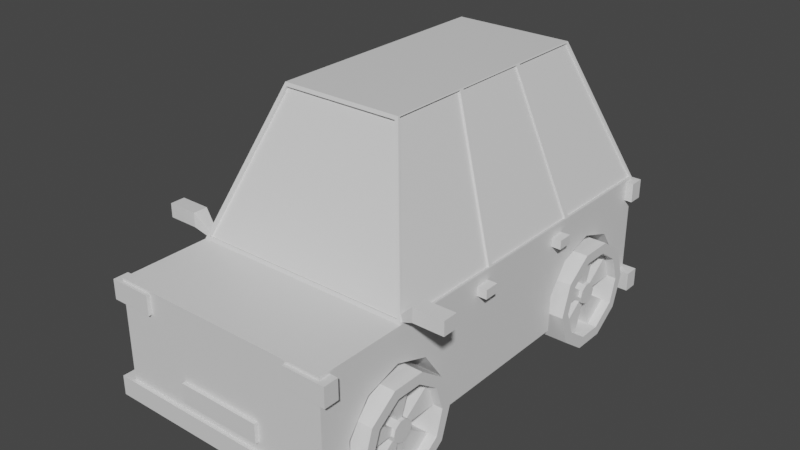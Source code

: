 # Source: car_3.blend  (saved by Blender 3.4.6; exported with 4.5.12 LTS)
import bpy
from mathutils import Matrix  # noqa: F401  (used for matrix-valued properties, if any)

bpy.ops.wm.read_factory_settings(use_empty=True)
scene = bpy.context.scene
scene.name = 'Scene'

# ---- collections
col_car_station_wagon_3 = bpy.data.collections.new('car_station_wagon_3'); scene.collection.children.link(col_car_station_wagon_3)

# ---- materials (node trees are filled in below, after node groups)
mat_material_002 = bpy.data.materials.new('Material.002')
mat_material_002.alpha_threshold = 0.0
mat_material_002.line_color = (0.0, 0.0, 0.0, 1.0)

# ---- material node trees
mat_material_002.use_nodes = True; mat_material_002.node_tree.nodes.clear()
_N = mat_material_002.node_tree.nodes; _L = mat_material_002.node_tree.links
n0 = _N.new('ShaderNodeOutputMaterial'); n0.name = 'Material Output'; n0.location = (300, 300)
n1 = _N.new('ShaderNodeBsdfPrincipled'); n1.name = 'Principled BSDF'; n1.location = (10, 300)
n1.distribution = 'GGX'
n1.subsurface_method = 'RANDOM_WALK_SKIN'
n1.inputs[2].default_value = 0.4
n1.inputs[3].default_value = 1.45
n1.inputs[27].default_value = (0.0, 0.0, 0.0, 1.0)
n1.inputs[28].default_value = 1.0
_L.new(n1.outputs[0], n0.inputs[0])
n0.is_active_output = True

# ---- world
world_world = bpy.data.worlds.new('World'); scene.world = world_world
world_world.use_nodes = True; world_world.node_tree.nodes.clear()
_N = world_world.node_tree.nodes; _L = world_world.node_tree.links
n0 = _N.new('ShaderNodeOutputWorld'); n0.name = 'World Output'; n0.location = (300, 300)
n1 = _N.new('ShaderNodeBackground'); n1.name = 'Background'; n1.location = (10, 300)
n1.inputs[0].default_value = (0.05088, 0.05088, 0.05088, 1.0)
_L.new(n1.outputs[0], n0.inputs[0])
n0.is_active_output = True
world_world.color = (0.05088, 0.05088, 0.05088)
world_world.use_sun_shadow = False
world_world.sun_shadow_jitter_overblur = 0.0

# ---- meshes
me_cube_004 = bpy.data.meshes.new('Cube.004')
me_cube_004.from_pydata([(0.4183, -0.3575, 0.3233), (1.0, 1.0, 1.0), (1.0, 1.0, 0.0), (1.0, -1.0, 1.0), (1.0, -1.0, 0.0), (0.9591, 0.9945, 1.029), (0.9588, -0.5905, 1.029), (0.4183, -0.8683, 0.007424), (0.5516, 0.7445, 2.256), (0.4183, -0.866, 0.3378), (0.527, -0.3426, 2.238), (0.4183, -0.7669, 0.6024), (0.4183, -0.6091, 0.7), (0.4183, -0.4527, 0.5934), (0.4183, 0.8927, 0.3233), (0.4183, 0.3819, 0.007424), (0.4183, 0.3843, 0.3378), (0.4183, 0.4833, 0.6024), (0.4183, 0.6412, 0.7), (0.4183, 0.7976, 0.5934), (0.4183, -0.3598, 0.0), (0.4183, 0.3845, 0.0), (1.0, -0.8657, 0.0), (1.0, -0.3598, 0.0), (0.4183, 0.8904, 0.0), (1.0, 0.8904, 0.0), (1.0, 0.3845, 0.0), (0.4183, -0.8657, 0.0), (1.0, -0.866, 0.3378), (1.0, -0.6091, 0.7), (1.0, -0.7669, 0.6024), (1.0, 0.8927, 0.3233), (1.0, -0.8683, 0.007424), (1.0, -0.4527, 0.5934), (1.0, 0.3819, 0.007424), (1.0, -0.3575, 0.3233), (1.0, 0.3843, 0.3378), (1.0, 0.6412, 0.7), (1.0, 0.4833, 0.6024), (1.0, 0.7976, 0.5934), (0.0, 1.0, 1.0), (0.0, -1.0, 1.0), (0.0, -1.0, 0.0), (0.0, -0.5905, 1.029), (0.0, 0.9945, 1.029), (0.0, 0.7598, 2.239), (0.0, -0.3426, 2.238), (0.0, 1.0, 0.0), (1.113, -1.016, 0.09339), (1.113, -1.016, -0.08088), (0.0, -1.016, 0.09339), (0.0, -1.016, -0.08088), (0.3801, -1.016, 0.3517), (0.3801, -1.016, 0.1774), (0.0, -1.016, 0.3517), (0.0, -1.016, 0.1774), (1.07, -1.016, 0.9781), (1.07, -1.016, 0.8038), (0.6901, -1.016, 0.9781), (0.6901, -1.016, 0.8038), (1.383, -0.5988, 1.193), (1.383, -0.5988, 1.068), (1.109, -0.5988, 1.193), (1.109, -0.5988, 1.068), (1.085, -0.1454, 0.9059), (1.085, -0.1454, 0.8237), (0.9058, -0.1454, 0.9059), (0.9058, -0.1454, 0.8237), (1.113, -0.9495, 0.09339), (1.113, -0.9495, -0.08088), (0.0, -0.9495, 0.09339), (0.0, -0.9495, -0.08088), (0.3801, -0.9495, 0.3517), (0.3801, -0.9495, 0.1774), (0.0, -0.9495, 0.3517), (0.0, -0.9495, 0.1774), (1.07, -0.9495, 0.9781), (1.07, -0.9495, 0.8038), (0.6901, -0.9495, 0.9781), (0.6901, -0.9495, 0.8038), (1.368, -0.5321, 1.178), (1.368, -0.5321, 1.083), (1.124, -0.5321, 1.178), (1.124, -0.5321, 1.083), (1.085, -0.07865, 0.9059), (1.085, -0.07865, 0.8237), (0.9058, -0.07865, 0.9059), (0.9058, -0.07865, 0.8237), (0.9604, -1.016, 0.9781), (0.9604, -1.016, 0.8038), (0.9604, -0.9495, 0.9781), (0.9604, -0.9495, 0.8038), (1.383, -0.5321, 1.193), (1.383, -0.5321, 1.068), (1.109, -0.5321, 1.193), (1.109, -0.5321, 1.068), (1.368, -0.5587, 1.178), (1.368, -0.5587, 1.083), (1.124, -0.5587, 1.178), (1.124, -0.5587, 1.083), (0.9718, -0.5808, 0.9998), (0.9718, -0.5808, 1.057), (0.9718, -0.5502, 0.9998), (0.9718, -0.5502, 1.057), (1.113, 0.9542, 0.09339), (1.113, 0.9542, -0.08088), (0.0, 0.9542, 0.09339), (0.0, 0.9542, -0.08088), (0.3801, 0.9542, 0.3517), (0.3801, 0.9542, 0.1774), (0.0, 0.9542, 0.3517), (0.0, 0.9542, 0.1774), (1.07, 0.9542, 0.9781), (1.07, 0.9542, 0.8038), (0.6901, 0.9542, 0.9781), (0.6901, 0.9542, 0.8038), (1.113, 1.021, 0.09339), (1.113, 1.021, -0.08088), (0.0, 1.021, 0.09339), (0.0, 1.021, -0.08088), (0.3801, 1.021, 0.3517), (0.3801, 1.021, 0.1774), (0.0, 1.021, 0.3517), (0.0, 1.021, 0.1774), (1.07, 1.021, 0.9781), (1.07, 1.021, 0.8038), (0.6901, 1.021, 0.9781), (0.6901, 1.021, 0.8038), (0.9604, 0.9542, 0.9781), (0.9604, 0.9542, 0.8038), (0.9604, 1.021, 0.9781), (0.9604, 1.021, 0.8038), (0.7193, -0.3747, 0.1484), (1.113, -0.4204, 0.1522), (0.7193, -0.421, -0.1363), (1.113, -0.4526, -0.06791), (0.7193, -0.5421, -0.3122), (1.113, -0.5603, -0.2207), (0.7193, -0.6917, -0.3122), (1.113, -0.6678, -0.2207), (0.7193, -0.8128, -0.1363), (1.113, -0.7708, -0.07736), (0.7193, -0.859, 0.1484), (1.113, -0.8124, 0.1484), (0.7193, -0.8128, 0.433), (1.113, -0.7727, 0.3779), (0.7193, -0.6917, 0.609), (1.113, -0.6725, 0.5193), (0.7193, -0.5421, 0.609), (1.113, -0.5574, 0.5193), (0.7193, -0.421, 0.433), (1.113, -0.4583, 0.3798), (1.113, -0.421, -0.1363), (1.113, -0.3747, 0.1484), (1.113, -0.5421, -0.3122), (1.113, -0.6917, -0.3122), (1.113, -0.8128, -0.1363), (1.113, -0.859, 0.1484), (1.113, -0.8128, 0.433), (1.113, -0.6917, 0.609), (1.113, -0.5421, 0.609), (1.113, -0.421, 0.433), (1.028, -0.5736, 0.09948), (1.028, -0.5664, 0.1542), (1.028, -0.6038, 0.05733), (1.028, -0.6271, 0.06068), (1.028, -0.6564, 0.09367), (1.028, -0.6652, 0.1505), (1.028, -0.6556, 0.2109), (1.028, -0.6291, 0.2481), (1.028, -0.6032, 0.2481), (1.028, -0.5765, 0.2078), (1.028, -0.4526, -0.06791), (1.028, -0.4204, 0.1522), (1.028, -0.5603, -0.2207), (1.028, -0.6678, -0.2207), (1.028, -0.7708, -0.07736), (1.028, -0.8124, 0.1484), (1.028, -0.7727, 0.3779), (1.028, -0.6725, 0.5193), (1.028, -0.5574, 0.5193), (1.028, -0.4583, 0.3798), (1.057, -0.5736, 0.09948), (1.057, -0.5664, 0.1542), (1.057, -0.6038, 0.05733), (1.057, -0.6271, 0.06068), (1.057, -0.6564, 0.09367), (1.057, -0.6652, 0.1505), (1.057, -0.6556, 0.2109), (1.057, -0.6291, 0.2481), (1.057, -0.6032, 0.2481), (1.057, -0.5765, 0.2078), (0.8682, -0.4526, -0.06791), (0.8682, -0.4204, 0.1522), (0.8682, -0.6678, -0.2207), (0.8682, -0.5603, -0.2207), (0.8682, -0.8124, 0.1484), (0.8682, -0.7708, -0.07736), (0.8682, -0.6725, 0.5193), (0.8682, -0.7727, 0.3779), (0.8682, -0.4583, 0.3798), (0.8682, -0.5574, 0.5193), (0.8682, -0.5736, 0.09948), (0.8682, -0.5664, 0.1542), (0.8682, -0.6271, 0.06068), (0.8682, -0.6038, 0.05733), (0.8682, -0.6652, 0.1505), (0.8682, -0.6564, 0.09367), (0.8682, -0.6291, 0.2481), (0.8682, -0.6556, 0.2109), (0.8682, -0.5765, 0.2078), (0.8682, -0.6032, 0.2481), (0.7193, 0.881, 0.1484), (1.113, 0.8353, 0.1522), (0.7193, 0.8348, -0.1363), (1.113, 0.8032, -0.06791), (0.7193, 0.7137, -0.3122), (1.113, 0.6955, -0.2207), (0.7193, 0.564, -0.3122), (1.113, 0.5879, -0.2207), (0.7193, 0.4429, -0.1363), (1.113, 0.4849, -0.07736), (0.7193, 0.3967, 0.1484), (1.113, 0.4433, 0.1484), (0.7193, 0.4429, 0.433), (1.113, 0.4831, 0.3779), (0.7193, 0.564, 0.609), (1.113, 0.5832, 0.5193), (0.7193, 0.7137, 0.609), (1.113, 0.6983, 0.5193), (0.7193, 0.8348, 0.433), (1.113, 0.7975, 0.3798), (1.113, 0.8348, -0.1363), (1.113, 0.881, 0.1484), (1.113, 0.7137, -0.3122), (1.113, 0.564, -0.3122), (1.113, 0.4429, -0.1363), (1.113, 0.3967, 0.1484), (1.113, 0.4429, 0.433), (1.113, 0.564, 0.609), (1.113, 0.7137, 0.609), (1.113, 0.8348, 0.433), (1.028, 0.6821, 0.09948), (1.028, 0.6894, 0.1542), (1.028, 0.6519, 0.05733), (1.028, 0.6286, 0.06068), (1.028, 0.5994, 0.09367), (1.028, 0.5906, 0.1505), (1.028, 0.6001, 0.2109), (1.028, 0.6266, 0.2481), (1.028, 0.6525, 0.2481), (1.028, 0.6792, 0.2078), (1.028, 0.8032, -0.06791), (1.028, 0.8353, 0.1522), (1.028, 0.6955, -0.2207), (1.028, 0.5879, -0.2207), (1.028, 0.4849, -0.07736), (1.028, 0.4433, 0.1484), (1.028, 0.4831, 0.3779), (1.028, 0.5832, 0.5193), (1.028, 0.6983, 0.5193), (1.028, 0.7975, 0.3798), (1.057, 0.6821, 0.09948), (1.057, 0.6894, 0.1542), (1.057, 0.6519, 0.05733), (1.057, 0.6286, 0.06068), (1.057, 0.5994, 0.09367), (1.057, 0.5906, 0.1505), (1.057, 0.6001, 0.2109), (1.057, 0.6266, 0.2481), (1.057, 0.6525, 0.2481), (1.057, 0.6792, 0.2078), (0.8682, 0.8032, -0.06791), (0.8682, 0.8353, 0.1522), (0.8682, 0.5879, -0.2207), (0.8682, 0.6955, -0.2207), (0.8682, 0.4433, 0.1484), (0.8682, 0.4849, -0.07736), (0.8682, 0.5832, 0.5193), (0.8682, 0.4831, 0.3779), (0.8682, 0.7975, 0.3798), (0.8682, 0.6983, 0.5193), (0.8682, 0.6821, 0.09948), (0.8682, 0.6894, 0.1542), (0.8682, 0.6286, 0.06068), (0.8682, 0.6519, 0.05733), (0.8682, 0.5906, 0.1505), (0.8682, 0.5994, 0.09367), (0.8682, 0.6266, 0.2481), (0.8682, 0.6001, 0.2109), (0.8682, 0.6792, 0.2078), (0.8682, 0.6525, 0.2481), (1.0, 0.3768, 1.0), (0.0, 0.3906, 2.267), (0.0, 0.02694, 2.267), (0.5512, 0.3808, 2.257), (0.551, 0.01661, 2.258), (1.0, 0.4679, 1.0), (1.0, -0.06424, 1.0), (1.085, 0.3634, 0.9059), (1.085, 0.3634, 0.8237), (0.9058, 0.3634, 0.9059), (0.9058, 0.3634, 0.8237), (1.085, 0.4302, 0.9059), (1.085, 0.4302, 0.8237), (0.9058, 0.4302, 0.9059), (0.9058, 0.4302, 0.8237), (-0.4183, -0.3575, 0.3233), (-1.0, 1.0, 1.0), (-1.0, 1.0, 0.0), (-1.0, -1.0, 1.0), (-1.0, -1.0, 0.0), (-0.9591, 0.9945, 1.029), (-0.9588, -0.5905, 1.029), (-0.4183, -0.8683, 0.007424), (-0.5526, 0.7422, 2.253), (-0.4183, -0.866, 0.3378), (-0.527, -0.3426, 2.238), (-0.4183, -0.7669, 0.6024), (-0.4183, -0.6091, 0.7), (-0.4183, -0.4527, 0.5934), (-0.4183, 0.8927, 0.3233), (-0.4183, 0.3819, 0.007424), (-0.4183, 0.3843, 0.3378), (-0.4183, 0.4833, 0.6024), (-0.4183, 0.6412, 0.7), (-0.4183, 0.7976, 0.5934), (-0.4183, -0.3598, 0.0), (-0.4183, 0.3845, 0.0), (-1.0, -0.8657, 0.0), (-1.0, -0.3598, 0.0), (-0.4183, 0.8904, 0.0), (-1.0, 0.8904, 0.0), (-1.0, 0.3845, 0.0), (-0.4183, -0.8657, 0.0), (-1.0, -0.866, 0.3378), (-1.0, -0.6091, 0.7), (-1.0, -0.7669, 0.6024), (-1.0, 0.8927, 0.3233), (-1.0, -0.8683, 0.007424), (-1.0, -0.4527, 0.5934), (-1.0, 0.3819, 0.007424), (-1.0, -0.3575, 0.3233), (-1.0, 0.3843, 0.3378), (-1.0, 0.6412, 0.7), (-1.0, 0.4833, 0.6024), (-1.0, 0.7976, 0.5934), (-1.113, -1.016, 0.09339), (-1.113, -1.016, -0.08088), (-0.3801, -1.016, 0.3517), (-0.3801, -1.016, 0.1774), (-1.07, -1.016, 0.9781), (-1.07, -1.016, 0.8038), (-0.6901, -1.016, 0.9781), (-0.6901, -1.016, 0.8038), (-1.383, -0.5988, 1.193), (-1.383, -0.5988, 1.068), (-1.109, -0.5988, 1.193), (-1.109, -0.5988, 1.068), (-1.085, -0.1454, 0.9059), (-1.085, -0.1454, 0.8237), (-0.9058, -0.1454, 0.9059), (-0.9058, -0.1454, 0.8237), (-1.113, -0.9495, 0.09339), (-1.113, -0.9495, -0.08088), (-0.3801, -0.9495, 0.3517), (-0.3801, -0.9495, 0.1774), (-1.07, -0.9495, 0.9781), (-1.07, -0.9495, 0.8038), (-0.6901, -0.9495, 0.9781), (-0.6901, -0.9495, 0.8038), (-1.368, -0.5321, 1.178), (-1.368, -0.5321, 1.083), (-1.124, -0.5321, 1.178), (-1.124, -0.5321, 1.083), (-1.085, -0.07865, 0.9059), (-1.085, -0.07865, 0.8237), (-0.9058, -0.07865, 0.9059), (-0.9058, -0.07865, 0.8237), (-0.9604, -1.016, 0.9781), (-0.9604, -1.016, 0.8038), (-0.9604, -0.9495, 0.9781), (-0.9604, -0.9495, 0.8038), (-1.383, -0.5321, 1.193), (-1.383, -0.5321, 1.068), (-1.109, -0.5321, 1.193), (-1.109, -0.5321, 1.068), (-1.368, -0.5587, 1.178), (-1.368, -0.5587, 1.083), (-1.124, -0.5587, 1.178), (-1.124, -0.5587, 1.083), (-0.9718, -0.5808, 0.9998), (-0.9718, -0.5808, 1.057), (-0.9718, -0.5502, 0.9998), (-0.9718, -0.5502, 1.057), (-1.113, 0.9542, 0.09339), (-1.113, 0.9542, -0.08088), (-0.3801, 0.9542, 0.3517), (-0.3801, 0.9542, 0.1774), (-1.07, 0.9542, 0.9781), (-1.07, 0.9542, 0.8038), (-0.6901, 0.9542, 0.9781), (-0.6901, 0.9542, 0.8038), (-1.113, 1.021, 0.09339), (-1.113, 1.021, -0.08088), (-0.3801, 1.021, 0.3517), (-0.3801, 1.021, 0.1774), (-1.07, 1.021, 0.9781), (-1.07, 1.021, 0.8038), (-0.6901, 1.021, 0.9781), (-0.6901, 1.021, 0.8038), (-0.9604, 0.9542, 0.9781), (-0.9604, 0.9542, 0.8038), (-0.9604, 1.021, 0.9781), (-0.9604, 1.021, 0.8038), (-0.7193, -0.3747, 0.1484), (-1.113, -0.4204, 0.1522), (-0.7193, -0.421, -0.1363), (-1.113, -0.4526, -0.06791), (-0.7193, -0.5421, -0.3122), (-1.113, -0.5603, -0.2207), (-0.7193, -0.6917, -0.3122), (-1.113, -0.6678, -0.2207), (-0.7193, -0.8128, -0.1363), (-1.113, -0.7708, -0.07736), (-0.7193, -0.859, 0.1484), (-1.113, -0.8124, 0.1484), (-0.7193, -0.8128, 0.433), (-1.113, -0.7727, 0.3779), (-0.7193, -0.6917, 0.609), (-1.113, -0.6725, 0.5193), (-0.7193, -0.5421, 0.609), (-1.113, -0.5574, 0.5193), (-0.7193, -0.421, 0.433), (-1.113, -0.4583, 0.3798), (-1.113, -0.421, -0.1363), (-1.113, -0.3747, 0.1484), (-1.113, -0.5421, -0.3122), (-1.113, -0.6917, -0.3122), (-1.113, -0.8128, -0.1363), (-1.113, -0.859, 0.1484), (-1.113, -0.8128, 0.433), (-1.113, -0.6917, 0.609), (-1.113, -0.5421, 0.609), (-1.113, -0.421, 0.433), (-1.028, -0.5736, 0.09948), (-1.028, -0.5664, 0.1542), (-1.028, -0.6038, 0.05733), (-1.028, -0.6271, 0.06068), (-1.028, -0.6564, 0.09367), (-1.028, -0.6652, 0.1505), (-1.028, -0.6556, 0.2109), (-1.028, -0.6291, 0.2481), (-1.028, -0.6032, 0.2481), (-1.028, -0.5765, 0.2078), (-1.028, -0.4526, -0.06791), (-1.028, -0.4204, 0.1522), (-1.028, -0.5603, -0.2207), (-1.028, -0.6678, -0.2207), (-1.028, -0.7708, -0.07736), (-1.028, -0.8124, 0.1484), (-1.028, -0.7727, 0.3779), (-1.028, -0.6725, 0.5193), (-1.028, -0.5574, 0.5193), (-1.028, -0.4583, 0.3798), (-1.057, -0.5736, 0.09948), (-1.057, -0.5664, 0.1542), (-1.057, -0.6038, 0.05733), (-1.057, -0.6271, 0.06068), (-1.057, -0.6564, 0.09367), (-1.057, -0.6652, 0.1505), (-1.057, -0.6556, 0.2109), (-1.057, -0.6291, 0.2481), (-1.057, -0.6032, 0.2481), (-1.057, -0.5765, 0.2078), (-0.8682, -0.4526, -0.06791), (-0.8682, -0.4204, 0.1522), (-0.8682, -0.6678, -0.2207), (-0.8682, -0.5603, -0.2207), (-0.8682, -0.8124, 0.1484), (-0.8682, -0.7708, -0.07736), (-0.8682, -0.6725, 0.5193), (-0.8682, -0.7727, 0.3779), (-0.8682, -0.4583, 0.3798), (-0.8682, -0.5574, 0.5193), (-0.8682, -0.5736, 0.09948), (-0.8682, -0.5664, 0.1542), (-0.8682, -0.6271, 0.06068), (-0.8682, -0.6038, 0.05733), (-0.8682, -0.6652, 0.1505), (-0.8682, -0.6564, 0.09367), (-0.8682, -0.6291, 0.2481), (-0.8682, -0.6556, 0.2109), (-0.8682, -0.5765, 0.2078), (-0.8682, -0.6032, 0.2481), (-0.7193, 0.881, 0.1484), (-1.113, 0.8353, 0.1522), (-0.7193, 0.8348, -0.1363), (-1.113, 0.8032, -0.06791), (-0.7193, 0.7137, -0.3122), (-1.113, 0.6955, -0.2207), (-0.7193, 0.564, -0.3122), (-1.113, 0.5879, -0.2207), (-0.7193, 0.4429, -0.1363), (-1.113, 0.4849, -0.07736), (-0.7193, 0.3967, 0.1484), (-1.113, 0.4433, 0.1484), (-0.7193, 0.4429, 0.433), (-1.113, 0.4831, 0.3779), (-0.7193, 0.564, 0.609), (-1.113, 0.5832, 0.5193), (-0.7193, 0.7137, 0.609), (-1.113, 0.6983, 0.5193), (-0.7193, 0.8348, 0.433), (-1.113, 0.7975, 0.3798), (-1.113, 0.8348, -0.1363), (-1.113, 0.881, 0.1484), (-1.113, 0.7137, -0.3122), (-1.113, 0.564, -0.3122), (-1.113, 0.4429, -0.1363), (-1.113, 0.3967, 0.1484), (-1.113, 0.4429, 0.433), (-1.113, 0.564, 0.609), (-1.113, 0.7137, 0.609), (-1.113, 0.8348, 0.433), (-1.028, 0.6821, 0.09948), (-1.028, 0.6894, 0.1542), (-1.028, 0.6519, 0.05733), (-1.028, 0.6286, 0.06068), (-1.028, 0.5994, 0.09367), (-1.028, 0.5906, 0.1505), (-1.028, 0.6001, 0.2109), (-1.028, 0.6266, 0.2481), (-1.028, 0.6525, 0.2481), (-1.028, 0.6792, 0.2078), (-1.028, 0.8032, -0.06791), (-1.028, 0.8353, 0.1522), (-1.028, 0.6955, -0.2207), (-1.028, 0.5879, -0.2207), (-1.028, 0.4849, -0.07736), (-1.028, 0.4433, 0.1484), (-1.028, 0.4831, 0.3779), (-1.028, 0.5832, 0.5193), (-1.028, 0.6983, 0.5193), (-1.028, 0.7975, 0.3798), (-1.057, 0.6821, 0.09948), (-1.057, 0.6894, 0.1542), (-1.057, 0.6519, 0.05733), (-1.057, 0.6286, 0.06068), (-1.057, 0.5994, 0.09367), (-1.057, 0.5906, 0.1505), (-1.057, 0.6001, 0.2109), (-1.057, 0.6266, 0.2481), (-1.057, 0.6525, 0.2481), (-1.057, 0.6792, 0.2078), (-0.8682, 0.8032, -0.06791), (-0.8682, 0.8353, 0.1522), (-0.8682, 0.5879, -0.2207), (-0.8682, 0.6955, -0.2207), (-0.8682, 0.4433, 0.1484), (-0.8682, 0.4849, -0.07736), (-0.8682, 0.5832, 0.5193), (-0.8682, 0.4831, 0.3779), (-0.8682, 0.7975, 0.3798), (-0.8682, 0.6983, 0.5193), (-0.8682, 0.6821, 0.09948), (-0.8682, 0.6894, 0.1542), (-0.8682, 0.6286, 0.06068), (-0.8682, 0.6519, 0.05733), (-0.8682, 0.5906, 0.1505), (-0.8682, 0.5994, 0.09367), (-0.8682, 0.6266, 0.2481), (-0.8682, 0.6001, 0.2109), (-0.8682, 0.6792, 0.2078), (-0.8682, 0.6525, 0.2481), (-1.0, 0.3768, 1.0), (-0.5526, 0.4059, 2.253), (-0.551, 0.01661, 2.258), (-1.0, 0.4679, 1.0), (-1.0, -0.06424, 1.0), (-1.085, 0.3634, 0.9059), (-1.085, 0.3634, 0.8237), (-0.9058, 0.3634, 0.9059), (-0.9058, 0.3634, 0.8237), (-1.085, 0.4302, 0.9059), (-1.085, 0.4302, 0.8237), (-0.9058, 0.4302, 0.9059), (-0.9058, 0.4302, 0.8237), (0.551, -0.3287, 2.258), (1.0, -0.5964, 1.0), (0.0, -0.5964, 1.0), (0.0, -0.3367, 2.267), (-0.551, -0.3287, 2.258), (-1.0, -0.5964, 1.0), (0.0, -0.5789, 1.019), (0.0, -0.331, 2.229), (0.9588, -0.5789, 1.019), (0.527, -0.331, 2.229), (-0.9588, -0.5789, 1.019), (-0.527, -0.331, 2.229), (0.5477, -0.3367, 2.267), (0.9968, -0.5847, 1.009), (0.5512, 0.03667, 2.257), (0.9968, -0.07326, 1.009), (-0.5477, -0.3367, 2.267), (-0.9968, -0.5847, 1.009), (-0.553, 0.04147, 2.252), (-0.9968, -0.07326, 1.009), (0.9968, -0.07326, 1.009), (0.9968, -0.5847, 1.009), (-0.9968, -0.07326, 1.009), (-0.9968, -0.5847, 1.009), (0.551, -0.3287, 2.258), (0.551, 0.01661, 2.258), (-0.551, -0.3287, 2.258), (-0.551, 0.01661, 2.258), (0.9798, -0.07326, 1.003), (0.9798, -0.5847, 1.003), (0.534, -0.3287, 2.252), (0.534, 0.01661, 2.252), (-0.9846, -0.07326, 1.005), (-0.9846, -0.5847, 1.005), (-0.5388, -0.3287, 2.254), (-0.5388, 0.01661, 2.254), (0.5516, 0.4029, 2.256), (0.5477, 0.02694, 2.267), (0.9965, -0.0531, 1.01), (0.9965, 0.4569, 1.01), (0.5271, 0.7598, 2.239), (0.9961, 0.986, 1.011), (0.5477, 0.3906, 2.267), (0.9961, 0.4789, 1.011), (-0.5271, 0.7598, 2.239), (-0.9951, 0.9827, 1.014), (-0.553, 0.3759, 2.252), (-0.9951, 0.4815, 1.014), (-0.5477, 0.3906, 2.267), (-0.5477, 0.02694, 2.267), (-0.9948, 0.4514, 1.015), (-0.9948, -0.0476, 1.015), (-0.9824, 0.4514, 1.01), (-0.9824, -0.0476, 1.01), (-0.5406, 0.3759, 2.248), (-0.5406, 0.04147, 2.248), (-0.9815, 0.9827, 1.009), (-0.9815, 0.4815, 1.009), (-0.5389, 0.7422, 2.249), (-0.5389, 0.4059, 2.249), (0.9802, 0.986, 1.005), (0.9802, 0.4789, 1.005), (0.5358, 0.7445, 2.25), (0.5358, 0.4029, 2.25), (0.9827, 0.4569, 1.005), (0.9827, -0.0531, 1.005), (0.5374, 0.3808, 2.252), (0.5374, 0.03667, 2.252), (0.5477, 0.7542, 2.267), (1.0, 1.0, 1.0), (0.0, 1.0, 1.0), (0.0, 0.7542, 2.267), (-0.5477, 0.7542, 2.267), (-1.0, 1.0, 1.0), (0.0, 0.9804, 1.018), (0.0, 0.7457, 2.228), (0.9591, 0.9804, 1.018), (0.5271, 0.7457, 2.228), (-0.9591, 0.9804, 1.018), (-0.5271, 0.7457, 2.228)], [], [(25, 2, 1, 657, 292, 589, 3, 4, 22, 32, 28, 30, 29, 33, 35, 23, 26, 34, 36, 38, 37, 39, 31), (47, 40, 1, 2), (46, 317, 599, 595), (0, 20, 23, 35), (27, 7, 32, 22), (7, 9, 28, 32), (9, 11, 30, 28), (11, 12, 29, 30), (12, 13, 33, 29), (13, 0, 35, 33), (11, 9, 7, 27, 20, 0, 13, 12), (14, 24, 25, 31), (26, 21, 15, 34), (15, 16, 36, 34), (16, 17, 38, 36), (17, 18, 37, 38), (18, 19, 39, 37), (19, 14, 31, 39), (17, 16, 15, 21, 24, 14, 19, 18), (312, 632, 667, 666), (22, 4, 42, 47, 2, 25, 24, 21, 26, 23, 20, 27), (589, 590, 41, 3), (4, 3, 41, 42), (1, 40, 658, 657), (49, 48, 50, 51), (53, 52, 54, 55), (89, 88, 58, 59), (61, 60, 62, 63), (65, 64, 66, 67), (69, 71, 70, 68), (73, 75, 74, 72), (91, 79, 78, 90), (83, 99, 97, 81), (85, 87, 86, 84), (58, 78, 79, 59), (53, 73, 72, 52), (66, 86, 87, 67), (61, 93, 92, 60), (52, 72, 74, 54), (60, 92, 94, 62), (55, 75, 73, 53), (63, 95, 93, 61), (54, 74, 75, 55), (49, 69, 68, 48), (62, 101, 100, 63), (57, 77, 76, 56), (48, 68, 70, 50), (65, 85, 84, 64), (88, 90, 78, 58), (51, 71, 69, 49), (64, 84, 86, 66), (89, 91, 77, 57), (50, 70, 71, 51), (67, 87, 85, 65), (59, 79, 91, 89), (56, 76, 90, 88), (77, 91, 90, 76), (57, 56, 88, 89), (80, 92, 93, 81), (82, 94, 92, 80), (81, 93, 95, 83), (83, 95, 94, 82), (97, 99, 98, 96), (81, 97, 96, 80), (82, 98, 99, 83), (80, 96, 98, 82), (101, 103, 102, 100), (95, 102, 103, 94), (63, 100, 102, 95), (94, 103, 101, 62), (105, 104, 106, 107), (109, 108, 110, 111), (129, 128, 114, 115), (117, 119, 118, 116), (121, 123, 122, 120), (131, 127, 126, 130), (114, 126, 127, 115), (109, 121, 120, 108), (108, 120, 122, 110), (111, 123, 121, 109), (110, 122, 123, 111), (105, 117, 116, 104), (113, 125, 124, 112), (104, 116, 118, 106), (128, 130, 126, 114), (107, 119, 117, 105), (129, 131, 125, 113), (106, 118, 119, 107), (115, 127, 131, 129), (112, 124, 130, 128), (125, 131, 130, 124), (113, 112, 128, 129), (132, 153, 152, 134), (134, 152, 154, 136), (136, 154, 155, 138), (138, 155, 156, 140), (140, 156, 157, 142), (142, 157, 158, 144), (144, 158, 159, 146), (146, 159, 160, 148), (147, 145, 178, 179), (148, 160, 161, 150), (150, 161, 153, 132), (132, 134, 136, 138, 140, 142, 144, 146, 148, 150), (133, 135, 152, 153), (135, 137, 154, 152), (137, 139, 155, 154), (139, 141, 156, 155), (141, 143, 157, 156), (143, 145, 158, 157), (145, 147, 159, 158), (147, 149, 160, 159), (149, 151, 161, 160), (151, 133, 153, 161), (165, 164, 184, 185), (141, 139, 175, 176), (135, 133, 173, 172), (149, 147, 179, 180), (143, 141, 176, 177), (137, 135, 172, 174), (151, 149, 180, 181), (145, 143, 177, 178), (139, 137, 174, 175), (133, 151, 181, 173), (181, 180, 201, 200), (162, 164, 174, 172), (173, 163, 203, 193), (165, 166, 176, 175), (172, 173, 193, 192), (167, 168, 178, 177), (169, 179, 198, 208), (169, 170, 180, 179), (164, 165, 204, 205), (171, 163, 173, 181), (182, 183, 191, 190, 189, 188, 187, 186, 185, 184), (163, 171, 191, 183), (169, 168, 188, 189), (166, 165, 185, 186), (162, 163, 183, 182), (170, 169, 189, 190), (167, 166, 186, 187), (164, 162, 182, 184), (171, 170, 190, 191), (168, 167, 187, 188), (203, 202, 192, 193), (205, 204, 194, 195), (207, 206, 196, 197), (209, 208, 198, 199), (211, 210, 200, 201), (180, 170, 211, 201), (162, 172, 192, 202), (166, 167, 206, 207), (171, 181, 200, 210), (175, 174, 195, 194), (174, 164, 205, 195), (165, 175, 194, 204), (168, 169, 208, 209), (177, 176, 197, 196), (176, 166, 207, 197), (163, 162, 202, 203), (167, 177, 196, 206), (170, 171, 210, 211), (179, 178, 199, 198), (178, 168, 209, 199), (212, 233, 232, 214), (214, 232, 234, 216), (216, 234, 235, 218), (218, 235, 236, 220), (220, 236, 237, 222), (222, 237, 238, 224), (224, 238, 239, 226), (226, 239, 240, 228), (227, 225, 258, 259), (228, 240, 241, 230), (230, 241, 233, 212), (212, 214, 216, 218, 220, 222, 224, 226, 228, 230), (213, 215, 232, 233), (215, 217, 234, 232), (217, 219, 235, 234), (219, 221, 236, 235), (221, 223, 237, 236), (223, 225, 238, 237), (225, 227, 239, 238), (227, 229, 240, 239), (229, 231, 241, 240), (231, 213, 233, 241), (245, 244, 264, 265), (221, 219, 255, 256), (215, 213, 253, 252), (229, 227, 259, 260), (223, 221, 256, 257), (217, 215, 252, 254), (231, 229, 260, 261), (225, 223, 257, 258), (219, 217, 254, 255), (213, 231, 261, 253), (261, 260, 281, 280), (242, 244, 254, 252), (253, 243, 283, 273), (245, 246, 256, 255), (252, 253, 273, 272), (247, 248, 258, 257), (249, 259, 278, 288), (249, 250, 260, 259), (244, 245, 284, 285), (251, 243, 253, 261), (262, 263, 271, 270, 269, 268, 267, 266, 265, 264), (243, 251, 271, 263), (249, 248, 268, 269), (246, 245, 265, 266), (242, 243, 263, 262), (250, 249, 269, 270), (247, 246, 266, 267), (244, 242, 262, 264), (251, 250, 270, 271), (248, 247, 267, 268), (283, 282, 272, 273), (285, 284, 274, 275), (287, 286, 276, 277), (289, 288, 278, 279), (291, 290, 280, 281), (260, 250, 291, 281), (242, 252, 272, 282), (246, 247, 286, 287), (251, 261, 280, 290), (255, 254, 275, 274), (254, 244, 285, 275), (245, 255, 274, 284), (248, 249, 288, 289), (257, 256, 277, 276), (256, 246, 287, 277), (243, 242, 282, 283), (247, 257, 276, 286), (250, 251, 290, 291), (259, 258, 279, 278), (258, 248, 289, 279), (294, 591, 600, 625), (607, 605, 611, 610), (8, 624, 651, 650), (626, 627, 652, 653), (659, 293, 630, 656), (293, 294, 625, 630), (300, 299, 301, 302), (304, 306, 305, 303), (301, 305, 306, 302), (300, 304, 303, 299), (299, 303, 305, 301), (302, 306, 304, 300), (332, 338, 346, 344, 345, 343, 341, 333, 330, 342, 340, 336, 337, 335, 339, 329, 311, 310, 593, 575, 661, 308, 309), (47, 309, 308, 40), (6, 10, 597, 596), (307, 342, 330, 327), (334, 329, 339, 314), (314, 339, 335, 316), (316, 335, 337, 318), (318, 337, 336, 319), (319, 336, 340, 320), (320, 340, 342, 307), (318, 319, 320, 307, 327, 334, 314, 316), (321, 338, 332, 331), (333, 341, 322, 328), (322, 341, 343, 323), (323, 343, 345, 324), (324, 345, 344, 325), (325, 344, 346, 326), (326, 346, 338, 321), (324, 325, 326, 321, 331, 328, 322, 323), (632, 45, 663, 667), (329, 334, 327, 330, 333, 328, 331, 332, 309, 47, 42, 311), (593, 310, 41, 590), (311, 42, 41, 310), (308, 661, 658, 40), (348, 51, 50, 347), (350, 55, 54, 349), (380, 354, 353, 379), (356, 358, 357, 355), (360, 362, 361, 359), (364, 363, 70, 71), (366, 365, 74, 75), (382, 381, 369, 370), (374, 372, 388, 390), (376, 375, 377, 378), (353, 354, 370, 369), (350, 349, 365, 366), (361, 362, 378, 377), (356, 355, 383, 384), (349, 54, 74, 365), (355, 357, 385, 383), (55, 350, 366, 75), (358, 356, 384, 386), (348, 347, 363, 364), (357, 358, 391, 392), (352, 351, 367, 368), (347, 50, 70, 363), (360, 359, 375, 376), (379, 353, 369, 381), (51, 348, 364, 71), (359, 361, 377, 375), (380, 352, 368, 382), (362, 360, 376, 378), (354, 380, 382, 370), (351, 379, 381, 367), (368, 367, 381, 382), (352, 380, 379, 351), (371, 372, 384, 383), (373, 371, 383, 385), (372, 374, 386, 384), (374, 373, 385, 386), (388, 387, 389, 390), (372, 371, 387, 388), (373, 374, 390, 389), (371, 373, 389, 387), (392, 391, 393, 394), (386, 385, 394, 393), (358, 386, 393, 391), (385, 357, 392, 394), (396, 107, 106, 395), (398, 111, 110, 397), (412, 402, 401, 411), (404, 403, 118, 119), (406, 405, 122, 123), (414, 413, 409, 410), (401, 402, 410, 409), (398, 397, 405, 406), (397, 110, 122, 405), (111, 398, 406, 123), (396, 395, 403, 404), (400, 399, 407, 408), (395, 106, 118, 403), (411, 401, 409, 413), (107, 396, 404, 119), (412, 400, 408, 414), (402, 412, 414, 410), (399, 411, 413, 407), (408, 407, 413, 414), (400, 412, 411, 399), (415, 417, 435, 436), (417, 419, 437, 435), (419, 421, 438, 437), (421, 423, 439, 438), (423, 425, 440, 439), (425, 427, 441, 440), (427, 429, 442, 441), (429, 431, 443, 442), (430, 462, 461, 428), (431, 433, 444, 443), (433, 415, 436, 444), (415, 433, 431, 429, 427, 425, 423, 421, 419, 417), (416, 436, 435, 418), (418, 435, 437, 420), (420, 437, 438, 422), (422, 438, 439, 424), (424, 439, 440, 426), (426, 440, 441, 428), (428, 441, 442, 430), (430, 442, 443, 432), (432, 443, 444, 434), (434, 444, 436, 416), (448, 468, 467, 447), (424, 459, 458, 422), (418, 455, 456, 416), (432, 463, 462, 430), (426, 460, 459, 424), (420, 457, 455, 418), (434, 464, 463, 432), (428, 461, 460, 426), (422, 458, 457, 420), (416, 456, 464, 434), (464, 483, 484, 463), (445, 455, 457, 447), (456, 476, 486, 446), (448, 458, 459, 449), (455, 475, 476, 456), (450, 460, 461, 451), (452, 491, 481, 462), (452, 462, 463, 453), (447, 488, 487, 448), (454, 464, 456, 446), (465, 467, 468, 469, 470, 471, 472, 473, 474, 466), (446, 466, 474, 454), (452, 472, 471, 451), (449, 469, 468, 448), (445, 465, 466, 446), (453, 473, 472, 452), (450, 470, 469, 449), (447, 467, 465, 445), (454, 474, 473, 453), (451, 471, 470, 450), (486, 476, 475, 485), (488, 478, 477, 487), (490, 480, 479, 489), (492, 482, 481, 491), (494, 484, 483, 493), (463, 484, 494, 453), (445, 485, 475, 455), (449, 490, 489, 450), (454, 493, 483, 464), (458, 477, 478, 457), (457, 478, 488, 447), (448, 487, 477, 458), (451, 492, 491, 452), (460, 479, 480, 459), (459, 480, 490, 449), (446, 486, 485, 445), (450, 489, 479, 460), (453, 494, 493, 454), (462, 481, 482, 461), (461, 482, 492, 451), (495, 497, 515, 516), (497, 499, 517, 515), (499, 501, 518, 517), (501, 503, 519, 518), (503, 505, 520, 519), (505, 507, 521, 520), (507, 509, 522, 521), (509, 511, 523, 522), (510, 542, 541, 508), (511, 513, 524, 523), (513, 495, 516, 524), (495, 513, 511, 509, 507, 505, 503, 501, 499, 497), (496, 516, 515, 498), (498, 515, 517, 500), (500, 517, 518, 502), (502, 518, 519, 504), (504, 519, 520, 506), (506, 520, 521, 508), (508, 521, 522, 510), (510, 522, 523, 512), (512, 523, 524, 514), (514, 524, 516, 496), (528, 548, 547, 527), (504, 539, 538, 502), (498, 535, 536, 496), (512, 543, 542, 510), (506, 540, 539, 504), (500, 537, 535, 498), (514, 544, 543, 512), (508, 541, 540, 506), (502, 538, 537, 500), (496, 536, 544, 514), (544, 563, 564, 543), (525, 535, 537, 527), (536, 556, 566, 526), (528, 538, 539, 529), (535, 555, 556, 536), (530, 540, 541, 531), (532, 571, 561, 542), (532, 542, 543, 533), (527, 568, 567, 528), (534, 544, 536, 526), (545, 547, 548, 549, 550, 551, 552, 553, 554, 546), (526, 546, 554, 534), (532, 552, 551, 531), (529, 549, 548, 528), (525, 545, 546, 526), (533, 553, 552, 532), (530, 550, 549, 529), (527, 547, 545, 525), (534, 554, 553, 533), (531, 551, 550, 530), (566, 556, 555, 565), (568, 558, 557, 567), (570, 560, 559, 569), (572, 562, 561, 571), (574, 564, 563, 573), (543, 564, 574, 533), (525, 565, 555, 535), (529, 570, 569, 530), (534, 573, 563, 544), (538, 557, 558, 537), (537, 558, 568, 527), (528, 567, 557, 538), (531, 572, 571, 532), (540, 559, 560, 539), (539, 560, 570, 529), (526, 566, 565, 525), (530, 569, 559, 540), (533, 574, 573, 534), (542, 561, 562, 541), (541, 562, 572, 531), (294, 637, 604, 591), (296, 588, 612, 613), (633, 635, 645, 644), (639, 606, 643, 641), (659, 660, 636, 293), (293, 636, 637, 294), (581, 583, 582, 580), (585, 584, 586, 587), (582, 583, 587, 586), (581, 580, 584, 585), (580, 582, 586, 584), (583, 581, 585, 587), (10, 6, 589, 600), (6, 43, 590, 589), (46, 10, 600, 591), (313, 317, 604, 593), (43, 313, 593, 590), (317, 46, 591, 604), (594, 596, 597, 595), (594, 595, 599, 598), (317, 313, 598, 599), (43, 6, 596, 594), (313, 43, 594, 598), (10, 46, 595, 597), (601, 588, 600, 589), (588, 296, 625, 600), (603, 601, 589, 298), (296, 603, 298, 625), (592, 605, 593, 604), (577, 592, 604, 637), (605, 607, 579, 593), (607, 577, 637, 579), (608, 613, 619, 616), (614, 615, 623, 622), (605, 592, 614, 611), (588, 601, 609, 612), (577, 607, 610, 615), (601, 603, 608, 609), (592, 577, 615, 614), (603, 296, 613, 608), (619, 618, 617, 616), (612, 609, 617, 618), (609, 608, 616, 617), (613, 612, 618, 619), (623, 620, 621, 622), (615, 610, 620, 623), (611, 614, 622, 621), (610, 611, 621, 620), (602, 295, 630, 625), (627, 626, 298, 297), (295, 627, 297, 630), (626, 602, 625, 298), (8, 629, 657, 656), (624, 8, 656, 630), (629, 631, 297, 657), (631, 624, 630, 297), (633, 315, 660, 661), (315, 576, 636, 660), (635, 633, 661, 578), (576, 635, 578, 636), (634, 606, 637, 636), (639, 638, 578, 579), (638, 634, 636, 578), (606, 639, 579, 637), (642, 640, 641, 643), (638, 639, 641, 640), (634, 638, 640, 642), (606, 634, 642, 643), (646, 644, 645, 647), (315, 633, 644, 646), (635, 576, 647, 645), (576, 315, 646, 647), (650, 651, 649, 648), (631, 629, 648, 649), (629, 8, 650, 648), (624, 631, 649, 651), (654, 655, 653, 652), (602, 626, 653, 655), (627, 295, 654, 652), (295, 602, 655, 654), (5, 628, 656, 657), (44, 5, 657, 658), (628, 45, 659, 656), (632, 312, 661, 660), (312, 44, 658, 661), (45, 632, 660, 659), (664, 662, 663, 665), (666, 667, 663, 662), (5, 44, 662, 664), (44, 312, 666, 662), (45, 628, 665, 663), (628, 5, 664, 665)])
_uv = me_cube_004.uv_layers.new(name='UVMap')
_uv.uv.foreach_set('vector', [0.375, 0.5137, 0.375, 0.5, 0.625, 0.5, 0.625, 0.5, 0.625, 0.6071, 0.625, 0.6667, 0.625, 0.75, 0.375, 0.75, 0.375, 0.7332, 0.3769, 0.7336, 0.4595, 0.7336, 0.5256, 0.7214, 0.55, 0.702, 0.5233, 0.6835, 0.4558, 0.6715, 0.375, 0.67, 0.375, 0.5769, 0.3769, 0.5773, 0.4595, 0.5818, 0.5256, 0.5759, 0.55, 0.5582, 0.5233, 0.531, 0.4558, 0.5149, 0.375, 0.375, 0.625, 0.375, 0.625, 0.5, 0.375, 0.5, 0.75, 0.6667, 0.6313, 0.6667, 0.6313, 0.6667, 0.75, 0.6667, 1.0, 0.5, 0.9022, 0.5, 0.9022, 0.772, 1.0, 0.772, 0.5027, 0.5, 0.5, 0.5, 0.5, 0.772, 0.5027, 0.772, 0.5, 0.5, 0.4, 0.5, 0.4, 0.772, 0.5, 0.772, 0.4, 0.5, 0.3, 0.5, 0.3, 0.772, 0.4, 0.772, 0.3, 0.5, 0.2, 0.5, 0.2, 0.772, 0.3, 0.772, 0.2, 0.5, 0.1, 0.5, 0.1, 0.772, 0.2, 0.772, 0.1, 0.5, -7.451e-08, 0.5, -7.451e-08, 0.772, 0.1, 0.772, 0.5217, 0.1758, 0.6089, 0.05584, 0.75, 0.01, 0.7539, 0.01126, 0.888, 0.4452, 0.75, 0.49, 0.6089, 0.4442, 0.5217, 0.3242, 1.0, 0.5, 0.9022, 0.5, 0.9022, 0.772, 1.0, 0.772, 0.5027, 0.772, 0.5027, 0.5, 0.5, 0.5, 0.5, 0.772, 0.5, 0.5, 0.4, 0.5, 0.4, 0.772, 0.5, 0.772, 0.4, 0.5, 0.3, 0.5, 0.3, 0.772, 0.4, 0.772, 0.3, 0.5, 0.2, 0.5, 0.2, 0.772, 0.3, 0.772, 0.2, 0.5, 0.1, 0.5, 0.1, 0.772, 0.2, 0.772, 0.1, 0.5, -7.451e-08, 0.5, -7.451e-08, 0.772, 0.1, 0.772, 0.5217, 0.1758, 0.6089, 0.05584, 0.75, 0.01, 0.7539, 0.01126, 0.888, 0.4452, 0.75, 0.49, 0.6089, 0.4442, 0.5217, 0.3242, 0.629, 0.5833, 0.6313, 0.5833, 0.6313, 0.5833, 0.629, 0.5833, 0.375, 0.7332, 0.375, 0.75, 0.25, 0.75, 0.25, 0.5, 0.375, 0.5, 0.375, 0.5137, 0.3023, 0.5137, 0.3023, 0.5769, 0.375, 0.5769, 0.375, 0.67, 0.3023, 0.67, 0.3023, 0.7332, 0.625, 0.6667, 0.75, 0.6667, 0.75, 0.75, 0.625, 0.75, 0.375, 0.75, 0.625, 0.75, 0.625, 0.875, 0.375, 0.875, 0.625, 0.5833, 0.75, 0.5, 0.75, 0.5, 0.625, 0.5833, 0.375, 0.75, 0.625, 0.75, 0.625, 0.875, 0.375, 0.875, 0.375, 0.75, 0.625, 0.75, 0.625, 0.875, 0.375, 0.875, 0.375, 0.7861, 0.625, 0.7861, 0.625, 0.875, 0.375, 0.875, 0.375, 0.75, 0.625, 0.75, 0.625, 0.875, 0.375, 0.875, 0.375, 0.75, 0.625, 0.75, 0.625, 0.875, 0.375, 0.875, 0.375, 0.75, 0.375, 0.875, 0.625, 0.875, 0.625, 0.75, 0.375, 0.75, 0.375, 0.875, 0.625, 0.875, 0.625, 0.75, 0.375, 0.7861, 0.375, 0.875, 0.625, 0.875, 0.625, 0.7861, 0.4053, 0.8681, 0.4053, 0.8681, 0.4053, 0.7569, 0.4053, 0.7569, 0.375, 0.75, 0.375, 0.875, 0.625, 0.875, 0.625, 0.75, 0.625, 0.875, 0.625, 0.875, 0.375, 0.875, 0.375, 0.875, 0.375, 0.75, 0.375, 0.75, 0.625, 0.75, 0.625, 0.75, 0.625, 0.875, 0.625, 0.875, 0.375, 0.875, 0.375, 0.875, 0.375, 0.75, 0.375, 0.75, 0.625, 0.75, 0.625, 0.75, 0.625, 0.75, 0.625, 0.75, 0.625, 0.875, 0.625, 0.875, 0.625, 0.75, 0.625, 0.75, 0.625, 0.875, 0.625, 0.875, 0.375, 0.875, 0.375, 0.875, 0.375, 0.75, 0.375, 0.75, 0.375, 0.875, 0.375, 0.875, 0.375, 0.75, 0.375, 0.75, 0.625, 0.875, 0.625, 0.875, 0.375, 0.875, 0.375, 0.875, 0.375, 0.75, 0.375, 0.75, 0.625, 0.75, 0.625, 0.75, 0.625, 0.875, 0.625, 0.875, 0.375, 0.875, 0.375, 0.875, 0.375, 0.75, 0.375, 0.75, 0.625, 0.75, 0.625, 0.75, 0.625, 0.75, 0.625, 0.75, 0.625, 0.875, 0.625, 0.875, 0.375, 0.75, 0.375, 0.75, 0.625, 0.75, 0.625, 0.75, 0.625, 0.7861, 0.625, 0.7861, 0.625, 0.875, 0.625, 0.875, 0.375, 0.875, 0.375, 0.875, 0.375, 0.75, 0.375, 0.75, 0.625, 0.75, 0.625, 0.75, 0.625, 0.875, 0.625, 0.875, 0.375, 0.7861, 0.375, 0.7861, 0.375, 0.75, 0.375, 0.75, 0.625, 0.875, 0.625, 0.875, 0.375, 0.875, 0.375, 0.875, 0.375, 0.875, 0.375, 0.875, 0.375, 0.75, 0.375, 0.75, 0.375, 0.875, 0.375, 0.875, 0.375, 0.7861, 0.375, 0.7861, 0.625, 0.75, 0.625, 0.75, 0.625, 0.7861, 0.625, 0.7861, 0.375, 0.75, 0.375, 0.7861, 0.625, 0.7861, 0.625, 0.75, 0.375, 0.75, 0.625, 0.75, 0.625, 0.7861, 0.375, 0.7861, 0.5947, 0.7569, 0.625, 0.75, 0.375, 0.75, 0.4053, 0.7569, 0.5947, 0.8681, 0.625, 0.875, 0.625, 0.75, 0.5947, 0.7569, 0.4053, 0.7569, 0.375, 0.75, 0.375, 0.875, 0.4053, 0.8681, 0.4053, 0.8681, 0.375, 0.875, 0.625, 0.875, 0.5947, 0.8681, 0.4053, 0.7569, 0.4053, 0.8681, 0.5947, 0.8681, 0.5947, 0.7569, 0.4053, 0.7569, 0.4053, 0.7569, 0.5947, 0.7569, 0.5947, 0.7569, 0.5947, 0.8681, 0.5947, 0.8681, 0.4053, 0.8681, 0.4053, 0.8681, 0.5947, 0.7569, 0.5947, 0.7569, 0.5947, 0.8681, 0.5947, 0.8681, 0.625, 0.875, 0.625, 0.875, 0.375, 0.875, 0.375, 0.875, 0.375, 0.875, 0.375, 0.875, 0.625, 0.875, 0.625, 0.875, 0.375, 0.875, 0.375, 0.875, 0.375, 0.875, 0.375, 0.875, 0.625, 0.875, 0.625, 0.875, 0.625, 0.875, 0.625, 0.875, 0.375, 0.75, 0.625, 0.75, 0.625, 0.875, 0.375, 0.875, 0.375, 0.75, 0.625, 0.75, 0.625, 0.875, 0.375, 0.875, 0.375, 0.7861, 0.625, 0.7861, 0.625, 0.875, 0.375, 0.875, 0.375, 0.75, 0.375, 0.875, 0.625, 0.875, 0.625, 0.75, 0.375, 0.75, 0.375, 0.875, 0.625, 0.875, 0.625, 0.75, 0.375, 0.7861, 0.375, 0.875, 0.625, 0.875, 0.625, 0.7861, 0.625, 0.875, 0.625, 0.875, 0.375, 0.875, 0.375, 0.875, 0.375, 0.75, 0.375, 0.75, 0.625, 0.75, 0.625, 0.75, 0.625, 0.75, 0.625, 0.75, 0.625, 0.875, 0.625, 0.875, 0.375, 0.875, 0.375, 0.875, 0.375, 0.75, 0.375, 0.75, 0.625, 0.875, 0.625, 0.875, 0.375, 0.875, 0.375, 0.875, 0.375, 0.75, 0.375, 0.75, 0.625, 0.75, 0.625, 0.75, 0.375, 0.75, 0.375, 0.75, 0.625, 0.75, 0.625, 0.75, 0.625, 0.75, 0.625, 0.75, 0.625, 0.875, 0.625, 0.875, 0.625, 0.7861, 0.625, 0.7861, 0.625, 0.875, 0.625, 0.875, 0.375, 0.875, 0.375, 0.875, 0.375, 0.75, 0.375, 0.75, 0.375, 0.7861, 0.375, 0.7861, 0.375, 0.75, 0.375, 0.75, 0.625, 0.875, 0.625, 0.875, 0.375, 0.875, 0.375, 0.875, 0.375, 0.875, 0.375, 0.875, 0.375, 0.7861, 0.375, 0.7861, 0.625, 0.75, 0.625, 0.75, 0.625, 0.7861, 0.625, 0.7861, 0.375, 0.75, 0.375, 0.7861, 0.625, 0.7861, 0.625, 0.75, 0.375, 0.75, 0.625, 0.75, 0.625, 0.7861, 0.375, 0.7861, 1.0, 0.5, 1.0, 1.0, 0.9, 1.0, 0.9, 0.5, 0.9, 0.5, 0.9, 1.0, 0.8, 1.0, 0.8, 0.5, 0.8, 0.5, 0.8, 1.0, 0.7, 1.0, 0.7, 0.5, 0.7, 0.5, 0.7, 1.0, 0.6, 1.0, 0.6, 0.5, 0.6, 0.5, 0.6, 1.0, 0.5, 1.0, 0.5, 0.5, 0.5, 0.5, 0.5, 1.0, 0.4, 1.0, 0.4, 0.5, 0.4, 0.5, 0.4, 1.0, 0.3, 1.0, 0.3, 0.5, 0.3, 0.5, 0.3, 1.0, 0.2, 1.0, 0.2, 0.5, 0.07367, 0.2304, 0.1288, 0.1546, 0.1288, 0.1546, 0.07367, 0.2304, 0.2, 0.5, 0.2, 1.0, 0.1, 1.0, 0.1, 0.5, 0.1, 0.5, 0.1, 1.0, -7.451e-08, 1.0, -7.451e-08, 0.5, 0.75, 0.49, 0.8911, 0.4442, 0.9783, 0.3242, 0.9783, 0.1758, 0.8911, 0.05584, 0.75, 0.01, 0.6089, 0.05584, 0.5217, 0.1758, 0.5217, 0.3242, 0.6089, 0.4442, 0.25, 0.3848, 0.3712, 0.3454, 0.3911, 0.4442, 0.25, 0.49, 0.3712, 0.3454, 0.4263, 0.2696, 0.4783, 0.3242, 0.3911, 0.4442, 0.4263, 0.2696, 0.4263, 0.2304, 0.4783, 0.1758, 0.4783, 0.3242, 0.4263, 0.2304, 0.3712, 0.1546, 0.3911, 0.05584, 0.4783, 0.1758, 0.3712, 0.1546, 0.25, 0.1152, 0.25, 0.01, 0.3911, 0.05584, 0.25, 0.1152, 0.1288, 0.1546, 0.1089, 0.05584, 0.25, 0.01, 0.1288, 0.1546, 0.07367, 0.2304, 0.02175, 0.1758, 0.1089, 0.05584, 0.07367, 0.2304, 0.07367, 0.2696, 0.02175, 0.3242, 0.02175, 0.1758, 0.07367, 0.2696, 0.1288, 0.3454, 0.1089, 0.4442, 0.02175, 0.3242, 0.1288, 0.3454, 0.25, 0.3848, 0.25, 0.49, 0.1089, 0.4442, 0.3902, 0.2442, 0.3904, 0.2547, 0.3904, 0.2547, 0.3902, 0.2442, 0.3712, 0.1546, 0.4263, 0.2304, 0.4263, 0.2304, 0.3712, 0.1546, 0.3712, 0.3454, 0.25, 0.3848, 0.25, 0.3848, 0.3712, 0.3454, 0.07367, 0.2696, 0.07367, 0.2304, 0.07367, 0.2304, 0.07367, 0.2696, 0.25, 0.1152, 0.3712, 0.1546, 0.3712, 0.1546, 0.25, 0.1152, 0.4263, 0.2696, 0.3712, 0.3454, 0.3712, 0.3454, 0.4263, 0.2696, 0.1288, 0.3454, 0.07367, 0.2696, 0.07367, 0.2696, 0.1288, 0.3454, 0.1288, 0.1546, 0.25, 0.1152, 0.25, 0.1152, 0.1288, 0.1546, 0.4263, 0.2304, 0.4263, 0.2696, 0.4263, 0.2696, 0.4263, 0.2304, 0.25, 0.3848, 0.1288, 0.3454, 0.1288, 0.3454, 0.25, 0.3848, 0.1288, 0.3454, 0.07367, 0.2696, 0.07367, 0.2696, 0.1288, 0.3454, 0.3475, 0.2983, 0.3904, 0.2547, 0.4263, 0.2696, 0.3712, 0.3454, 0.25, 0.3848, 0.2506, 0.3234, 0.2506, 0.3234, 0.25, 0.3848, 0.3902, 0.2442, 0.3492, 0.2028, 0.3712, 0.1546, 0.4263, 0.2304, 0.3712, 0.3454, 0.25, 0.3848, 0.25, 0.3848, 0.3712, 0.3454, 0.2505, 0.1752, 0.1507, 0.203, 0.1288, 0.1546, 0.25, 0.1152, 0.1108, 0.2431, 0.07367, 0.2304, 0.07367, 0.2304, 0.1108, 0.2431, 0.1108, 0.2431, 0.1108, 0.2572, 0.07367, 0.2696, 0.07367, 0.2304, 0.3904, 0.2547, 0.3902, 0.2442, 0.3902, 0.2442, 0.3904, 0.2547, 0.1502, 0.2967, 0.2506, 0.3234, 0.25, 0.3848, 0.1288, 0.3454, 0.3475, 0.2983, 0.2506, 0.3234, 0.1502, 0.2967, 0.1108, 0.2572, 0.1108, 0.2431, 0.1507, 0.203, 0.2505, 0.1752, 0.3492, 0.2028, 0.3902, 0.2442, 0.3904, 0.2547, 0.2506, 0.3234, 0.1502, 0.2967, 0.1502, 0.2967, 0.2506, 0.3234, 0.1108, 0.2431, 0.1507, 0.203, 0.1507, 0.203, 0.1108, 0.2431, 0.3492, 0.2028, 0.3902, 0.2442, 0.3902, 0.2442, 0.3492, 0.2028, 0.3475, 0.2983, 0.2506, 0.3234, 0.2506, 0.3234, 0.3475, 0.2983, 0.1108, 0.2572, 0.1108, 0.2431, 0.1108, 0.2431, 0.1108, 0.2572, 0.2505, 0.1752, 0.3492, 0.2028, 0.3492, 0.2028, 0.2505, 0.1752, 0.3904, 0.2547, 0.3475, 0.2983, 0.3475, 0.2983, 0.3904, 0.2547, 0.1502, 0.2967, 0.1108, 0.2572, 0.1108, 0.2572, 0.1502, 0.2967, 0.1507, 0.203, 0.2505, 0.1752, 0.2505, 0.1752, 0.1507, 0.203, 0.2506, 0.3234, 0.3475, 0.2983, 0.3712, 0.3454, 0.25, 0.3848, 0.3904, 0.2547, 0.3902, 0.2442, 0.4263, 0.2304, 0.4263, 0.2696, 0.3492, 0.2028, 0.2505, 0.1752, 0.25, 0.1152, 0.3712, 0.1546, 0.1507, 0.203, 0.1108, 0.2431, 0.07367, 0.2304, 0.1288, 0.1546, 0.1108, 0.2572, 0.1502, 0.2967, 0.1288, 0.3454, 0.07367, 0.2696, 0.07367, 0.2696, 0.1108, 0.2572, 0.1108, 0.2572, 0.07367, 0.2696, 0.3475, 0.2983, 0.3712, 0.3454, 0.3712, 0.3454, 0.3475, 0.2983, 0.3492, 0.2028, 0.2505, 0.1752, 0.2505, 0.1752, 0.3492, 0.2028, 0.1502, 0.2967, 0.1288, 0.3454, 0.1288, 0.3454, 0.1502, 0.2967, 0.4263, 0.2304, 0.4263, 0.2696, 0.4263, 0.2696, 0.4263, 0.2304, 0.4263, 0.2696, 0.3904, 0.2547, 0.3904, 0.2547, 0.4263, 0.2696, 0.3902, 0.2442, 0.4263, 0.2304, 0.4263, 0.2304, 0.3902, 0.2442, 0.1507, 0.203, 0.1108, 0.2431, 0.1108, 0.2431, 0.1507, 0.203, 0.25, 0.1152, 0.3712, 0.1546, 0.3712, 0.1546, 0.25, 0.1152, 0.3712, 0.1546, 0.3492, 0.2028, 0.3492, 0.2028, 0.3712, 0.1546, 0.2506, 0.3234, 0.3475, 0.2983, 0.3475, 0.2983, 0.2506, 0.3234, 0.2505, 0.1752, 0.25, 0.1152, 0.25, 0.1152, 0.2505, 0.1752, 0.1108, 0.2572, 0.1502, 0.2967, 0.1502, 0.2967, 0.1108, 0.2572, 0.07367, 0.2304, 0.1288, 0.1546, 0.1288, 0.1546, 0.07367, 0.2304, 0.1288, 0.1546, 0.1507, 0.203, 0.1507, 0.203, 0.1288, 0.1546, 1.0, 0.5, 1.0, 1.0, 0.9, 1.0, 0.9, 0.5, 0.9, 0.5, 0.9, 1.0, 0.8, 1.0, 0.8, 0.5, 0.8, 0.5, 0.8, 1.0, 0.7, 1.0, 0.7, 0.5, 0.7, 0.5, 0.7, 1.0, 0.6, 1.0, 0.6, 0.5, 0.6, 0.5, 0.6, 1.0, 0.5, 1.0, 0.5, 0.5, 0.5, 0.5, 0.5, 1.0, 0.4, 1.0, 0.4, 0.5, 0.4, 0.5, 0.4, 1.0, 0.3, 1.0, 0.3, 0.5, 0.3, 0.5, 0.3, 1.0, 0.2, 1.0, 0.2, 0.5, 0.07367, 0.2304, 0.1288, 0.1546, 0.1288, 0.1546, 0.07367, 0.2304, 0.2, 0.5, 0.2, 1.0, 0.1, 1.0, 0.1, 0.5, 0.1, 0.5, 0.1, 1.0, -7.451e-08, 1.0, -7.451e-08, 0.5, 0.75, 0.49, 0.8911, 0.4442, 0.9783, 0.3242, 0.9783, 0.1758, 0.8911, 0.05584, 0.75, 0.01, 0.6089, 0.05584, 0.5217, 0.1758, 0.5217, 0.3242, 0.6089, 0.4442, 0.25, 0.3848, 0.3712, 0.3454, 0.3911, 0.4442, 0.25, 0.49, 0.3712, 0.3454, 0.4263, 0.2696, 0.4783, 0.3242, 0.3911, 0.4442, 0.4263, 0.2696, 0.4263, 0.2304, 0.4783, 0.1758, 0.4783, 0.3242, 0.4263, 0.2304, 0.3712, 0.1546, 0.3911, 0.05584, 0.4783, 0.1758, 0.3712, 0.1546, 0.25, 0.1152, 0.25, 0.01, 0.3911, 0.05584, 0.25, 0.1152, 0.1288, 0.1546, 0.1089, 0.05584, 0.25, 0.01, 0.1288, 0.1546, 0.07367, 0.2304, 0.02175, 0.1758, 0.1089, 0.05584, 0.07367, 0.2304, 0.07367, 0.2696, 0.02175, 0.3242, 0.02175, 0.1758, 0.07367, 0.2696, 0.1288, 0.3454, 0.1089, 0.4442, 0.02175, 0.3242, 0.1288, 0.3454, 0.25, 0.3848, 0.25, 0.49, 0.1089, 0.4442, 0.3902, 0.2442, 0.3904, 0.2547, 0.3904, 0.2547, 0.3902, 0.2442, 0.3712, 0.1546, 0.4263, 0.2304, 0.4263, 0.2304, 0.3712, 0.1546, 0.3712, 0.3454, 0.25, 0.3848, 0.25, 0.3848, 0.3712, 0.3454, 0.07367, 0.2696, 0.07367, 0.2304, 0.07367, 0.2304, 0.07367, 0.2696, 0.25, 0.1152, 0.3712, 0.1546, 0.3712, 0.1546, 0.25, 0.1152, 0.4263, 0.2696, 0.3712, 0.3454, 0.3712, 0.3454, 0.4263, 0.2696, 0.1288, 0.3454, 0.07367, 0.2696, 0.07367, 0.2696, 0.1288, 0.3454, 0.1288, 0.1546, 0.25, 0.1152, 0.25, 0.1152, 0.1288, 0.1546, 0.4263, 0.2304, 0.4263, 0.2696, 0.4263, 0.2696, 0.4263, 0.2304, 0.25, 0.3848, 0.1288, 0.3454, 0.1288, 0.3454, 0.25, 0.3848, 0.1288, 0.3454, 0.07367, 0.2696, 0.07367, 0.2696, 0.1288, 0.3454, 0.3475, 0.2983, 0.3904, 0.2547, 0.4263, 0.2696, 0.3712, 0.3454, 0.25, 0.3848, 0.2506, 0.3234, 0.2506, 0.3234, 0.25, 0.3848, 0.3902, 0.2442, 0.3492, 0.2028, 0.3712, 0.1546, 0.4263, 0.2304, 0.3712, 0.3454, 0.25, 0.3848, 0.25, 0.3848, 0.3712, 0.3454, 0.2505, 0.1752, 0.1507, 0.203, 0.1288, 0.1546, 0.25, 0.1152, 0.1108, 0.2431, 0.07367, 0.2304, 0.07367, 0.2304, 0.1108, 0.2431, 0.1108, 0.2431, 0.1108, 0.2572, 0.07367, 0.2696, 0.07367, 0.2304, 0.3904, 0.2547, 0.3902, 0.2442, 0.3902, 0.2442, 0.3904, 0.2547, 0.1502, 0.2967, 0.2506, 0.3234, 0.25, 0.3848, 0.1288, 0.3454, 0.3475, 0.2983, 0.2506, 0.3234, 0.1502, 0.2967, 0.1108, 0.2572, 0.1108, 0.2431, 0.1507, 0.203, 0.2505, 0.1752, 0.3492, 0.2028, 0.3902, 0.2442, 0.3904, 0.2547, 0.2506, 0.3234, 0.1502, 0.2967, 0.1502, 0.2967, 0.2506, 0.3234, 0.1108, 0.2431, 0.1507, 0.203, 0.1507, 0.203, 0.1108, 0.2431, 0.3492, 0.2028, 0.3902, 0.2442, 0.3902, 0.2442, 0.3492, 0.2028, 0.3475, 0.2983, 0.2506, 0.3234, 0.2506, 0.3234, 0.3475, 0.2983, 0.1108, 0.2572, 0.1108, 0.2431, 0.1108, 0.2431, 0.1108, 0.2572, 0.2505, 0.1752, 0.3492, 0.2028, 0.3492, 0.2028, 0.2505, 0.1752, 0.3904, 0.2547, 0.3475, 0.2983, 0.3475, 0.2983, 0.3904, 0.2547, 0.1502, 0.2967, 0.1108, 0.2572, 0.1108, 0.2572, 0.1502, 0.2967, 0.1507, 0.203, 0.2505, 0.1752, 0.2505, 0.1752, 0.1507, 0.203, 0.2506, 0.3234, 0.3475, 0.2983, 0.3712, 0.3454, 0.25, 0.3848, 0.3904, 0.2547, 0.3902, 0.2442, 0.4263, 0.2304, 0.4263, 0.2696, 0.3492, 0.2028, 0.2505, 0.1752, 0.25, 0.1152, 0.3712, 0.1546, 0.1507, 0.203, 0.1108, 0.2431, 0.07367, 0.2304, 0.1288, 0.1546, 0.1108, 0.2572, 0.1502, 0.2967, 0.1288, 0.3454, 0.07367, 0.2696, 0.07367, 0.2696, 0.1108, 0.2572, 0.1108, 0.2572, 0.07367, 0.2696, 0.3475, 0.2983, 0.3712, 0.3454, 0.3712, 0.3454, 0.3475, 0.2983, 0.3492, 0.2028, 0.2505, 0.1752, 0.2505, 0.1752, 0.3492, 0.2028, 0.1502, 0.2967, 0.1288, 0.3454, 0.1288, 0.3454, 0.1502, 0.2967, 0.4263, 0.2304, 0.4263, 0.2696, 0.4263, 0.2696, 0.4263, 0.2304, 0.4263, 0.2696, 0.3904, 0.2547, 0.3904, 0.2547, 0.4263, 0.2696, 0.3902, 0.2442, 0.4263, 0.2304, 0.4263, 0.2304, 0.3902, 0.2442, 0.1507, 0.203, 0.1108, 0.2431, 0.1108, 0.2431, 0.1507, 0.203, 0.25, 0.1152, 0.3712, 0.1546, 0.3712, 0.1546, 0.25, 0.1152, 0.3712, 0.1546, 0.3492, 0.2028, 0.3492, 0.2028, 0.3712, 0.1546, 0.2506, 0.3234, 0.3475, 0.2983, 0.3475, 0.2983, 0.2506, 0.3234, 0.2505, 0.1752, 0.25, 0.1152, 0.25, 0.1152, 0.2505, 0.1752, 0.1108, 0.2572, 0.1502, 0.2967, 0.1502, 0.2967, 0.1108, 0.2572, 0.07367, 0.2304, 0.1288, 0.1546, 0.1288, 0.1546, 0.07367, 0.2304, 0.1288, 0.1546, 0.1507, 0.203, 0.1507, 0.203, 0.1288, 0.1546, 0.75, 0.6389, 0.75, 0.6667, 0.625, 0.6667, 0.625, 0.6389, 0.625, 0.6394, 0.625, 0.6661, 0.625, 0.6661, 0.625, 0.6394, 0.625, 0.5842, 0.625, 0.6102, 0.625, 0.6102, 0.625, 0.5842, 0.625, 0.6383, 0.625, 0.6117, 0.625, 0.6117, 0.625, 0.6383, 0.75, 0.5833, 0.75, 0.6111, 0.625, 0.6111, 0.625, 0.5833, 0.75, 0.6111, 0.75, 0.6389, 0.625, 0.6389, 0.625, 0.6111, 0.375, 0.75, 0.625, 0.75, 0.625, 0.875, 0.375, 0.875, 0.375, 0.75, 0.375, 0.875, 0.625, 0.875, 0.625, 0.75, 0.625, 0.875, 0.625, 0.875, 0.375, 0.875, 0.375, 0.875, 0.375, 0.75, 0.375, 0.75, 0.625, 0.75, 0.625, 0.75, 0.625, 0.75, 0.625, 0.75, 0.625, 0.875, 0.625, 0.875, 0.375, 0.875, 0.375, 0.875, 0.375, 0.75, 0.375, 0.75, 0.375, 0.5137, 0.4558, 0.5149, 0.5233, 0.531, 0.55, 0.5582, 0.5256, 0.5759, 0.4595, 0.5818, 0.3769, 0.5773, 0.375, 0.5769, 0.375, 0.67, 0.4558, 0.6715, 0.5233, 0.6835, 0.55, 0.702, 0.5256, 0.7214, 0.4595, 0.7336, 0.3769, 0.7336, 0.375, 0.7332, 0.375, 0.75, 0.625, 0.75, 0.625, 0.6667, 0.625, 0.6071, 0.625, 0.5833, 0.625, 0.5833, 0.375, 0.5, 0.375, 0.375, 0.375, 0.5, 0.625, 0.5, 0.625, 0.375, 0.6291, 0.6667, 0.6313, 0.6667, 0.6313, 0.6667, 0.6291, 0.6667, 1.0, 0.5, 1.0, 0.772, 0.9022, 0.772, 0.9022, 0.5, 0.5027, 0.5, 0.5027, 0.772, 0.5, 0.772, 0.5, 0.5, 0.5, 0.5, 0.5, 0.772, 0.4, 0.772, 0.4, 0.5, 0.4, 0.5, 0.4, 0.772, 0.3, 0.772, 0.3, 0.5, 0.3, 0.5, 0.3, 0.772, 0.2, 0.772, 0.2, 0.5, 0.2, 0.5, 0.2, 0.772, 0.1, 0.772, 0.1, 0.5, 0.1, 0.5, 0.1, 0.772, -7.451e-08, 0.772, -7.451e-08, 0.5, 0.5217, 0.1758, 0.5217, 0.3242, 0.6089, 0.4442, 0.75, 0.49, 0.888, 0.4452, 0.7539, 0.01126, 0.75, 0.01, 0.6089, 0.05584, 1.0, 0.5, 1.0, 0.772, 0.9022, 0.772, 0.9022, 0.5, 0.5027, 0.772, 0.5, 0.772, 0.5, 0.5, 0.5027, 0.5, 0.5, 0.5, 0.5, 0.772, 0.4, 0.772, 0.4, 0.5, 0.4, 0.5, 0.4, 0.772, 0.3, 0.772, 0.3, 0.5, 0.3, 0.5, 0.3, 0.772, 0.2, 0.772, 0.2, 0.5, 0.2, 0.5, 0.2, 0.772, 0.1, 0.772, 0.1, 0.5, 0.1, 0.5, 0.1, 0.772, -7.451e-08, 0.772, -7.451e-08, 0.5, 0.5217, 0.1758, 0.5217, 0.3242, 0.6089, 0.4442, 0.75, 0.49, 0.888, 0.4452, 0.7539, 0.01126, 0.75, 0.01, 0.6089, 0.05584, 0.6313, 0.5833, 0.75, 0.5833, 0.75, 0.5833, 0.6313, 0.5833, 0.375, 0.7332, 0.3023, 0.7332, 0.3023, 0.67, 0.375, 0.67, 0.375, 0.5769, 0.3023, 0.5769, 0.3023, 0.5137, 0.375, 0.5137, 0.375, 0.5, 0.25, 0.5, 0.25, 0.75, 0.375, 0.75, 0.625, 0.6667, 0.625, 0.75, 0.75, 0.75, 0.75, 0.6667, 0.375, 0.75, 0.375, 0.875, 0.625, 0.875, 0.625, 0.75, 0.625, 0.5, 0.625, 0.5, 0.75, 0.5, 0.75, 0.5, 0.375, 0.75, 0.375, 0.875, 0.625, 0.875, 0.625, 0.75, 0.375, 0.75, 0.375, 0.875, 0.625, 0.875, 0.625, 0.75, 0.375, 0.7861, 0.375, 0.875, 0.625, 0.875, 0.625, 0.7861, 0.375, 0.75, 0.375, 0.875, 0.625, 0.875, 0.625, 0.75, 0.375, 0.75, 0.375, 0.875, 0.625, 0.875, 0.625, 0.75, 0.375, 0.75, 0.625, 0.75, 0.625, 0.875, 0.375, 0.875, 0.375, 0.75, 0.625, 0.75, 0.625, 0.875, 0.375, 0.875, 0.375, 0.7861, 0.625, 0.7861, 0.625, 0.875, 0.375, 0.875, 0.4053, 0.8681, 0.4053, 0.7569, 0.4053, 0.7569, 0.4053, 0.8681, 0.375, 0.75, 0.625, 0.75, 0.625, 0.875, 0.375, 0.875, 0.625, 0.875, 0.375, 0.875, 0.375, 0.875, 0.625, 0.875, 0.375, 0.75, 0.625, 0.75, 0.625, 0.75, 0.375, 0.75, 0.625, 0.875, 0.375, 0.875, 0.375, 0.875, 0.625, 0.875, 0.375, 0.75, 0.625, 0.75, 0.625, 0.75, 0.375, 0.75, 0.625, 0.75, 0.625, 0.875, 0.625, 0.875, 0.625, 0.75, 0.625, 0.75, 0.625, 0.875, 0.625, 0.875, 0.625, 0.75, 0.375, 0.875, 0.375, 0.75, 0.375, 0.75, 0.375, 0.875, 0.375, 0.875, 0.375, 0.75, 0.375, 0.75, 0.375, 0.875, 0.375, 0.75, 0.625, 0.75, 0.625, 0.75, 0.375, 0.75, 0.625, 0.875, 0.375, 0.875, 0.375, 0.875, 0.625, 0.875, 0.375, 0.75, 0.625, 0.75, 0.625, 0.75, 0.375, 0.75, 0.625, 0.75, 0.625, 0.875, 0.625, 0.875, 0.625, 0.75, 0.375, 0.75, 0.625, 0.75, 0.625, 0.75, 0.375, 0.75, 0.625, 0.7861, 0.625, 0.875, 0.625, 0.875, 0.625, 0.7861, 0.375, 0.875, 0.375, 0.75, 0.375, 0.75, 0.375, 0.875, 0.625, 0.75, 0.625, 0.875, 0.625, 0.875, 0.625, 0.75, 0.375, 0.7861, 0.375, 0.75, 0.375, 0.75, 0.375, 0.7861, 0.375, 0.875, 0.375, 0.75, 0.375, 0.75, 0.375, 0.875, 0.375, 0.875, 0.375, 0.7861, 0.375, 0.7861, 0.375, 0.875, 0.625, 0.75, 0.625, 0.7861, 0.625, 0.7861, 0.625, 0.75, 0.375, 0.75, 0.625, 0.75, 0.625, 0.7861, 0.375, 0.7861, 0.375, 0.75, 0.375, 0.7861, 0.625, 0.7861, 0.625, 0.75, 0.5947, 0.7569, 0.4053, 0.7569, 0.375, 0.75, 0.625, 0.75, 0.5947, 0.8681, 0.5947, 0.7569, 0.625, 0.75, 0.625, 0.875, 0.4053, 0.7569, 0.4053, 0.8681, 0.375, 0.875, 0.375, 0.75, 0.4053, 0.8681, 0.5947, 0.8681, 0.625, 0.875, 0.375, 0.875, 0.4053, 0.7569, 0.5947, 0.7569, 0.5947, 0.8681, 0.4053, 0.8681, 0.4053, 0.7569, 0.5947, 0.7569, 0.5947, 0.7569, 0.4053, 0.7569, 0.5947, 0.8681, 0.4053, 0.8681, 0.4053, 0.8681, 0.5947, 0.8681, 0.5947, 0.7569, 0.5947, 0.8681, 0.5947, 0.8681, 0.5947, 0.7569, 0.625, 0.875, 0.375, 0.875, 0.375, 0.875, 0.625, 0.875, 0.375, 0.875, 0.625, 0.875, 0.625, 0.875, 0.375, 0.875, 0.375, 0.875, 0.375, 0.875, 0.375, 0.875, 0.375, 0.875, 0.625, 0.875, 0.625, 0.875, 0.625, 0.875, 0.625, 0.875, 0.375, 0.75, 0.375, 0.875, 0.625, 0.875, 0.625, 0.75, 0.375, 0.75, 0.375, 0.875, 0.625, 0.875, 0.625, 0.75, 0.375, 0.7861, 0.375, 0.875, 0.625, 0.875, 0.625, 0.7861, 0.375, 0.75, 0.625, 0.75, 0.625, 0.875, 0.375, 0.875, 0.375, 0.75, 0.625, 0.75, 0.625, 0.875, 0.375, 0.875, 0.375, 0.7861, 0.625, 0.7861, 0.625, 0.875, 0.375, 0.875, 0.625, 0.875, 0.375, 0.875, 0.375, 0.875, 0.625, 0.875, 0.375, 0.75, 0.625, 0.75, 0.625, 0.75, 0.375, 0.75, 0.625, 0.75, 0.625, 0.875, 0.625, 0.875, 0.625, 0.75, 0.375, 0.875, 0.375, 0.75, 0.375, 0.75, 0.375, 0.875, 0.375, 0.75, 0.625, 0.75, 0.625, 0.75, 0.375, 0.75, 0.375, 0.75, 0.625, 0.75, 0.625, 0.75, 0.375, 0.75, 0.625, 0.75, 0.625, 0.875, 0.625, 0.875, 0.625, 0.75, 0.625, 0.7861, 0.625, 0.875, 0.625, 0.875, 0.625, 0.7861, 0.375, 0.875, 0.375, 0.75, 0.375, 0.75, 0.375, 0.875, 0.375, 0.7861, 0.375, 0.75, 0.375, 0.75, 0.375, 0.7861, 0.375, 0.875, 0.375, 0.7861, 0.375, 0.7861, 0.375, 0.875, 0.625, 0.75, 0.625, 0.7861, 0.625, 0.7861, 0.625, 0.75, 0.375, 0.75, 0.625, 0.75, 0.625, 0.7861, 0.375, 0.7861, 0.375, 0.75, 0.375, 0.7861, 0.625, 0.7861, 0.625, 0.75, 1.0, 0.5, 0.9, 0.5, 0.9, 1.0, 1.0, 1.0, 0.9, 0.5, 0.8, 0.5, 0.8, 1.0, 0.9, 1.0, 0.8, 0.5, 0.7, 0.5, 0.7, 1.0, 0.8, 1.0, 0.7, 0.5, 0.6, 0.5, 0.6, 1.0, 0.7, 1.0, 0.6, 0.5, 0.5, 0.5, 0.5, 1.0, 0.6, 1.0, 0.5, 0.5, 0.4, 0.5, 0.4, 1.0, 0.5, 1.0, 0.4, 0.5, 0.3, 0.5, 0.3, 1.0, 0.4, 1.0, 0.3, 0.5, 0.2, 0.5, 0.2, 1.0, 0.3, 1.0, 0.07367, 0.2304, 0.07367, 0.2304, 0.1288, 0.1546, 0.1288, 0.1546, 0.2, 0.5, 0.1, 0.5, 0.1, 1.0, 0.2, 1.0, 0.1, 0.5, -7.451e-08, 0.5, -7.451e-08, 1.0, 0.1, 1.0, 0.75, 0.49, 0.6089, 0.4442, 0.5217, 0.3242, 0.5217, 0.1758, 0.6089, 0.05584, 0.75, 0.01, 0.8911, 0.05584, 0.9783, 0.1758, 0.9783, 0.3242, 0.8911, 0.4442, 0.25, 0.3848, 0.25, 0.49, 0.3911, 0.4442, 0.3712, 0.3454, 0.3712, 0.3454, 0.3911, 0.4442, 0.4783, 0.3242, 0.4263, 0.2696, 0.4263, 0.2696, 0.4783, 0.3242, 0.4783, 0.1758, 0.4263, 0.2304, 0.4263, 0.2304, 0.4783, 0.1758, 0.3911, 0.05584, 0.3712, 0.1546, 0.3712, 0.1546, 0.3911, 0.05584, 0.25, 0.01, 0.25, 0.1152, 0.25, 0.1152, 0.25, 0.01, 0.1089, 0.05584, 0.1288, 0.1546, 0.1288, 0.1546, 0.1089, 0.05584, 0.02175, 0.1758, 0.07367, 0.2304, 0.07367, 0.2304, 0.02175, 0.1758, 0.02175, 0.3242, 0.07367, 0.2696, 0.07367, 0.2696, 0.02175, 0.3242, 0.1089, 0.4442, 0.1288, 0.3454, 0.1288, 0.3454, 0.1089, 0.4442, 0.25, 0.49, 0.25, 0.3848, 0.3902, 0.2442, 0.3902, 0.2442, 0.3904, 0.2547, 0.3904, 0.2547, 0.3712, 0.1546, 0.3712, 0.1546, 0.4263, 0.2304, 0.4263, 0.2304, 0.3712, 0.3454, 0.3712, 0.3454, 0.25, 0.3848, 0.25, 0.3848, 0.07367, 0.2696, 0.07367, 0.2696, 0.07367, 0.2304, 0.07367, 0.2304, 0.25, 0.1152, 0.25, 0.1152, 0.3712, 0.1546, 0.3712, 0.1546, 0.4263, 0.2696, 0.4263, 0.2696, 0.3712, 0.3454, 0.3712, 0.3454, 0.1288, 0.3454, 0.1288, 0.3454, 0.07367, 0.2696, 0.07367, 0.2696, 0.1288, 0.1546, 0.1288, 0.1546, 0.25, 0.1152, 0.25, 0.1152, 0.4263, 0.2304, 0.4263, 0.2304, 0.4263, 0.2696, 0.4263, 0.2696, 0.25, 0.3848, 0.25, 0.3848, 0.1288, 0.3454, 0.1288, 0.3454, 0.1288, 0.3454, 0.1288, 0.3454, 0.07367, 0.2696, 0.07367, 0.2696, 0.3475, 0.2983, 0.3712, 0.3454, 0.4263, 0.2696, 0.3904, 0.2547, 0.25, 0.3848, 0.25, 0.3848, 0.2506, 0.3234, 0.2506, 0.3234, 0.3902, 0.2442, 0.4263, 0.2304, 0.3712, 0.1546, 0.3492, 0.2028, 0.3712, 0.3454, 0.3712, 0.3454, 0.25, 0.3848, 0.25, 0.3848, 0.2505, 0.1752, 0.25, 0.1152, 0.1288, 0.1546, 0.1507, 0.203, 0.1108, 0.2431, 0.1108, 0.2431, 0.07367, 0.2304, 0.07367, 0.2304, 0.1108, 0.2431, 0.07367, 0.2304, 0.07367, 0.2696, 0.1108, 0.2572, 0.3904, 0.2547, 0.3904, 0.2547, 0.3902, 0.2442, 0.3902, 0.2442, 0.1502, 0.2967, 0.1288, 0.3454, 0.25, 0.3848, 0.2506, 0.3234, 0.3475, 0.2983, 0.3904, 0.2547, 0.3902, 0.2442, 0.3492, 0.2028, 0.2505, 0.1752, 0.1507, 0.203, 0.1108, 0.2431, 0.1108, 0.2572, 0.1502, 0.2967, 0.2506, 0.3234, 0.2506, 0.3234, 0.2506, 0.3234, 0.1502, 0.2967, 0.1502, 0.2967, 0.1108, 0.2431, 0.1108, 0.2431, 0.1507, 0.203, 0.1507, 0.203, 0.3492, 0.2028, 0.3492, 0.2028, 0.3902, 0.2442, 0.3902, 0.2442, 0.3475, 0.2983, 0.3475, 0.2983, 0.2506, 0.3234, 0.2506, 0.3234, 0.1108, 0.2572, 0.1108, 0.2572, 0.1108, 0.2431, 0.1108, 0.2431, 0.2505, 0.1752, 0.2505, 0.1752, 0.3492, 0.2028, 0.3492, 0.2028, 0.3904, 0.2547, 0.3904, 0.2547, 0.3475, 0.2983, 0.3475, 0.2983, 0.1502, 0.2967, 0.1502, 0.2967, 0.1108, 0.2572, 0.1108, 0.2572, 0.1507, 0.203, 0.1507, 0.203, 0.2505, 0.1752, 0.2505, 0.1752, 0.2506, 0.3234, 0.25, 0.3848, 0.3712, 0.3454, 0.3475, 0.2983, 0.3904, 0.2547, 0.4263, 0.2696, 0.4263, 0.2304, 0.3902, 0.2442, 0.3492, 0.2028, 0.3712, 0.1546, 0.25, 0.1152, 0.2505, 0.1752, 0.1507, 0.203, 0.1288, 0.1546, 0.07367, 0.2304, 0.1108, 0.2431, 0.1108, 0.2572, 0.07367, 0.2696, 0.1288, 0.3454, 0.1502, 0.2967, 0.07367, 0.2696, 0.07367, 0.2696, 0.1108, 0.2572, 0.1108, 0.2572, 0.3475, 0.2983, 0.3475, 0.2983, 0.3712, 0.3454, 0.3712, 0.3454, 0.3492, 0.2028, 0.3492, 0.2028, 0.2505, 0.1752, 0.2505, 0.1752, 0.1502, 0.2967, 0.1502, 0.2967, 0.1288, 0.3454, 0.1288, 0.3454, 0.4263, 0.2304, 0.4263, 0.2304, 0.4263, 0.2696, 0.4263, 0.2696, 0.4263, 0.2696, 0.4263, 0.2696, 0.3904, 0.2547, 0.3904, 0.2547, 0.3902, 0.2442, 0.3902, 0.2442, 0.4263, 0.2304, 0.4263, 0.2304, 0.1507, 0.203, 0.1507, 0.203, 0.1108, 0.2431, 0.1108, 0.2431, 0.25, 0.1152, 0.25, 0.1152, 0.3712, 0.1546, 0.3712, 0.1546, 0.3712, 0.1546, 0.3712, 0.1546, 0.3492, 0.2028, 0.3492, 0.2028, 0.2506, 0.3234, 0.2506, 0.3234, 0.3475, 0.2983, 0.3475, 0.2983, 0.2505, 0.1752, 0.2505, 0.1752, 0.25, 0.1152, 0.25, 0.1152, 0.1108, 0.2572, 0.1108, 0.2572, 0.1502, 0.2967, 0.1502, 0.2967, 0.07367, 0.2304, 0.07367, 0.2304, 0.1288, 0.1546, 0.1288, 0.1546, 0.1288, 0.1546, 0.1288, 0.1546, 0.1507, 0.203, 0.1507, 0.203, 1.0, 0.5, 0.9, 0.5, 0.9, 1.0, 1.0, 1.0, 0.9, 0.5, 0.8, 0.5, 0.8, 1.0, 0.9, 1.0, 0.8, 0.5, 0.7, 0.5, 0.7, 1.0, 0.8, 1.0, 0.7, 0.5, 0.6, 0.5, 0.6, 1.0, 0.7, 1.0, 0.6, 0.5, 0.5, 0.5, 0.5, 1.0, 0.6, 1.0, 0.5, 0.5, 0.4, 0.5, 0.4, 1.0, 0.5, 1.0, 0.4, 0.5, 0.3, 0.5, 0.3, 1.0, 0.4, 1.0, 0.3, 0.5, 0.2, 0.5, 0.2, 1.0, 0.3, 1.0, 0.07367, 0.2304, 0.07367, 0.2304, 0.1288, 0.1546, 0.1288, 0.1546, 0.2, 0.5, 0.1, 0.5, 0.1, 1.0, 0.2, 1.0, 0.1, 0.5, -7.451e-08, 0.5, -7.451e-08, 1.0, 0.1, 1.0, 0.75, 0.49, 0.6089, 0.4442, 0.5217, 0.3242, 0.5217, 0.1758, 0.6089, 0.05584, 0.75, 0.01, 0.8911, 0.05584, 0.9783, 0.1758, 0.9783, 0.3242, 0.8911, 0.4442, 0.25, 0.3848, 0.25, 0.49, 0.3911, 0.4442, 0.3712, 0.3454, 0.3712, 0.3454, 0.3911, 0.4442, 0.4783, 0.3242, 0.4263, 0.2696, 0.4263, 0.2696, 0.4783, 0.3242, 0.4783, 0.1758, 0.4263, 0.2304, 0.4263, 0.2304, 0.4783, 0.1758, 0.3911, 0.05584, 0.3712, 0.1546, 0.3712, 0.1546, 0.3911, 0.05584, 0.25, 0.01, 0.25, 0.1152, 0.25, 0.1152, 0.25, 0.01, 0.1089, 0.05584, 0.1288, 0.1546, 0.1288, 0.1546, 0.1089, 0.05584, 0.02175, 0.1758, 0.07367, 0.2304, 0.07367, 0.2304, 0.02175, 0.1758, 0.02175, 0.3242, 0.07367, 0.2696, 0.07367, 0.2696, 0.02175, 0.3242, 0.1089, 0.4442, 0.1288, 0.3454, 0.1288, 0.3454, 0.1089, 0.4442, 0.25, 0.49, 0.25, 0.3848, 0.3902, 0.2442, 0.3902, 0.2442, 0.3904, 0.2547, 0.3904, 0.2547, 0.3712, 0.1546, 0.3712, 0.1546, 0.4263, 0.2304, 0.4263, 0.2304, 0.3712, 0.3454, 0.3712, 0.3454, 0.25, 0.3848, 0.25, 0.3848, 0.07367, 0.2696, 0.07367, 0.2696, 0.07367, 0.2304, 0.07367, 0.2304, 0.25, 0.1152, 0.25, 0.1152, 0.3712, 0.1546, 0.3712, 0.1546, 0.4263, 0.2696, 0.4263, 0.2696, 0.3712, 0.3454, 0.3712, 0.3454, 0.1288, 0.3454, 0.1288, 0.3454, 0.07367, 0.2696, 0.07367, 0.2696, 0.1288, 0.1546, 0.1288, 0.1546, 0.25, 0.1152, 0.25, 0.1152, 0.4263, 0.2304, 0.4263, 0.2304, 0.4263, 0.2696, 0.4263, 0.2696, 0.25, 0.3848, 0.25, 0.3848, 0.1288, 0.3454, 0.1288, 0.3454, 0.1288, 0.3454, 0.1288, 0.3454, 0.07367, 0.2696, 0.07367, 0.2696, 0.3475, 0.2983, 0.3712, 0.3454, 0.4263, 0.2696, 0.3904, 0.2547, 0.25, 0.3848, 0.25, 0.3848, 0.2506, 0.3234, 0.2506, 0.3234, 0.3902, 0.2442, 0.4263, 0.2304, 0.3712, 0.1546, 0.3492, 0.2028, 0.3712, 0.3454, 0.3712, 0.3454, 0.25, 0.3848, 0.25, 0.3848, 0.2505, 0.1752, 0.25, 0.1152, 0.1288, 0.1546, 0.1507, 0.203, 0.1108, 0.2431, 0.1108, 0.2431, 0.07367, 0.2304, 0.07367, 0.2304, 0.1108, 0.2431, 0.07367, 0.2304, 0.07367, 0.2696, 0.1108, 0.2572, 0.3904, 0.2547, 0.3904, 0.2547, 0.3902, 0.2442, 0.3902, 0.2442, 0.1502, 0.2967, 0.1288, 0.3454, 0.25, 0.3848, 0.2506, 0.3234, 0.3475, 0.2983, 0.3904, 0.2547, 0.3902, 0.2442, 0.3492, 0.2028, 0.2505, 0.1752, 0.1507, 0.203, 0.1108, 0.2431, 0.1108, 0.2572, 0.1502, 0.2967, 0.2506, 0.3234, 0.2506, 0.3234, 0.2506, 0.3234, 0.1502, 0.2967, 0.1502, 0.2967, 0.1108, 0.2431, 0.1108, 0.2431, 0.1507, 0.203, 0.1507, 0.203, 0.3492, 0.2028, 0.3492, 0.2028, 0.3902, 0.2442, 0.3902, 0.2442, 0.3475, 0.2983, 0.3475, 0.2983, 0.2506, 0.3234, 0.2506, 0.3234, 0.1108, 0.2572, 0.1108, 0.2572, 0.1108, 0.2431, 0.1108, 0.2431, 0.2505, 0.1752, 0.2505, 0.1752, 0.3492, 0.2028, 0.3492, 0.2028, 0.3904, 0.2547, 0.3904, 0.2547, 0.3475, 0.2983, 0.3475, 0.2983, 0.1502, 0.2967, 0.1502, 0.2967, 0.1108, 0.2572, 0.1108, 0.2572, 0.1507, 0.203, 0.1507, 0.203, 0.2505, 0.1752, 0.2505, 0.1752, 0.2506, 0.3234, 0.25, 0.3848, 0.3712, 0.3454, 0.3475, 0.2983, 0.3904, 0.2547, 0.4263, 0.2696, 0.4263, 0.2304, 0.3902, 0.2442, 0.3492, 0.2028, 0.3712, 0.1546, 0.25, 0.1152, 0.2505, 0.1752, 0.1507, 0.203, 0.1288, 0.1546, 0.07367, 0.2304, 0.1108, 0.2431, 0.1108, 0.2572, 0.07367, 0.2696, 0.1288, 0.3454, 0.1502, 0.2967, 0.07367, 0.2696, 0.07367, 0.2696, 0.1108, 0.2572, 0.1108, 0.2572, 0.3475, 0.2983, 0.3475, 0.2983, 0.3712, 0.3454, 0.3712, 0.3454, 0.3492, 0.2028, 0.3492, 0.2028, 0.2505, 0.1752, 0.2505, 0.1752, 0.1502, 0.2967, 0.1502, 0.2967, 0.1288, 0.3454, 0.1288, 0.3454, 0.4263, 0.2304, 0.4263, 0.2304, 0.4263, 0.2696, 0.4263, 0.2696, 0.4263, 0.2696, 0.4263, 0.2696, 0.3904, 0.2547, 0.3904, 0.2547, 0.3902, 0.2442, 0.3902, 0.2442, 0.4263, 0.2304, 0.4263, 0.2304, 0.1507, 0.203, 0.1507, 0.203, 0.1108, 0.2431, 0.1108, 0.2431, 0.25, 0.1152, 0.25, 0.1152, 0.3712, 0.1546, 0.3712, 0.1546, 0.3712, 0.1546, 0.3712, 0.1546, 0.3492, 0.2028, 0.3492, 0.2028, 0.2506, 0.3234, 0.2506, 0.3234, 0.3475, 0.2983, 0.3475, 0.2983, 0.2505, 0.1752, 0.2505, 0.1752, 0.25, 0.1152, 0.25, 0.1152, 0.1108, 0.2572, 0.1108, 0.2572, 0.1502, 0.2967, 0.1502, 0.2967, 0.07367, 0.2304, 0.07367, 0.2304, 0.1288, 0.1546, 0.1288, 0.1546, 0.1288, 0.1546, 0.1288, 0.1546, 0.1507, 0.203, 0.1507, 0.203, 0.75, 0.6389, 0.625, 0.6389, 0.625, 0.6667, 0.75, 0.6667, 0.625, 0.6396, 0.625, 0.6659, 0.625, 0.6659, 0.625, 0.6396, 0.625, 0.5841, 0.625, 0.6103, 0.625, 0.6103, 0.625, 0.5841, 0.625, 0.6381, 0.625, 0.6377, 0.625, 0.6377, 0.625, 0.6381, 0.75, 0.5833, 0.625, 0.5833, 0.625, 0.6111, 0.75, 0.6111, 0.75, 0.6111, 0.625, 0.6111, 0.625, 0.6389, 0.75, 0.6389, 0.375, 0.75, 0.375, 0.875, 0.625, 0.875, 0.625, 0.75, 0.375, 0.75, 0.625, 0.75, 0.625, 0.875, 0.375, 0.875, 0.625, 0.875, 0.375, 0.875, 0.375, 0.875, 0.625, 0.875, 0.375, 0.75, 0.625, 0.75, 0.625, 0.75, 0.375, 0.75, 0.625, 0.75, 0.625, 0.875, 0.625, 0.875, 0.625, 0.75, 0.375, 0.875, 0.375, 0.75, 0.375, 0.75, 0.375, 0.875, 0.6313, 0.6667, 0.6291, 0.6667, 0.625, 0.6667, 0.625, 0.6667, 0.6291, 0.6667, 0.75, 0.6667, 0.75, 0.6667, 0.625, 0.6667, 0.75, 0.6667, 0.6313, 0.6667, 0.625, 0.6667, 0.75, 0.6667, 0.6291, 0.6667, 0.6313, 0.6667, 0.625, 0.6667, 0.625, 0.6667, 0.75, 0.6667, 0.6291, 0.6667, 0.625, 0.6667, 0.75, 0.6667, 0.6313, 0.6667, 0.75, 0.6667, 0.75, 0.6667, 0.625, 0.6667, 0.75, 0.6667, 0.6291, 0.6667, 0.6313, 0.6667, 0.75, 0.6667, 0.75, 0.6667, 0.75, 0.6667, 0.6313, 0.6667, 0.6291, 0.6667, 0.6313, 0.6667, 0.6291, 0.6667, 0.6291, 0.6667, 0.6313, 0.6667, 0.75, 0.6667, 0.6291, 0.6667, 0.6291, 0.6667, 0.75, 0.6667, 0.6291, 0.6667, 0.75, 0.6667, 0.75, 0.6667, 0.6291, 0.6667, 0.6313, 0.6667, 0.75, 0.6667, 0.75, 0.6667, 0.6313, 0.6667, 0.625, 0.6661, 0.625, 0.6659, 0.625, 0.6667, 0.625, 0.6667, 0.625, 0.6659, 0.625, 0.6396, 0.625, 0.6389, 0.625, 0.6667, 0.625, 0.6394, 0.625, 0.6661, 0.625, 0.6667, 0.625, 0.6389, 0.625, 0.6396, 0.625, 0.6394, 0.625, 0.6389, 0.625, 0.6389, 0.625, 0.6659, 0.625, 0.6661, 0.625, 0.6667, 0.625, 0.6667, 0.625, 0.6396, 0.625, 0.6659, 0.625, 0.6667, 0.625, 0.6389, 0.625, 0.6661, 0.625, 0.6394, 0.625, 0.6389, 0.625, 0.6667, 0.625, 0.6394, 0.625, 0.6396, 0.625, 0.6389, 0.625, 0.6389, 0.625, 0.6394, 0.625, 0.6396, 0.625, 0.6396, 0.625, 0.6394, 0.625, 0.6659, 0.625, 0.6396, 0.625, 0.6396, 0.625, 0.6659, 0.625, 0.6661, 0.625, 0.6659, 0.625, 0.6659, 0.625, 0.6661, 0.625, 0.6659, 0.625, 0.6661, 0.625, 0.6661, 0.625, 0.6659, 0.625, 0.6396, 0.625, 0.6394, 0.625, 0.6394, 0.625, 0.6396, 0.625, 0.6661, 0.625, 0.6394, 0.625, 0.6394, 0.625, 0.6661, 0.625, 0.6659, 0.625, 0.6396, 0.625, 0.6396, 0.625, 0.6659, 0.625, 0.6394, 0.625, 0.6396, 0.625, 0.6396, 0.625, 0.6394, 0.625, 0.6396, 0.625, 0.6659, 0.625, 0.6661, 0.625, 0.6394, 0.625, 0.6659, 0.625, 0.6661, 0.625, 0.6661, 0.625, 0.6659, 0.625, 0.6661, 0.625, 0.6394, 0.625, 0.6394, 0.625, 0.6661, 0.625, 0.6396, 0.625, 0.6659, 0.625, 0.6659, 0.625, 0.6396, 0.625, 0.6396, 0.625, 0.6394, 0.625, 0.6661, 0.625, 0.6659, 0.625, 0.6396, 0.625, 0.6394, 0.625, 0.6394, 0.625, 0.6396, 0.625, 0.6661, 0.625, 0.6659, 0.625, 0.6659, 0.625, 0.6661, 0.625, 0.6394, 0.625, 0.6661, 0.625, 0.6661, 0.625, 0.6394, 0.625, 0.6381, 0.625, 0.6119, 0.625, 0.6111, 0.625, 0.6389, 0.625, 0.6117, 0.625, 0.6383, 0.625, 0.6389, 0.625, 0.6111, 0.625, 0.6119, 0.625, 0.6117, 0.625, 0.6111, 0.625, 0.6111, 0.625, 0.6383, 0.625, 0.6381, 0.625, 0.6389, 0.625, 0.6389, 0.625, 0.5842, 0.625, 0.584, 0.625, 0.5833, 0.625, 0.5833, 0.625, 0.6102, 0.625, 0.5842, 0.625, 0.5833, 0.625, 0.6111, 0.625, 0.584, 0.625, 0.6105, 0.625, 0.6111, 0.625, 0.5833, 0.625, 0.6105, 0.625, 0.6102, 0.625, 0.6111, 0.625, 0.6111, 0.625, 0.5841, 0.625, 0.5844, 0.625, 0.5833, 0.625, 0.5833, 0.625, 0.5844, 0.625, 0.61, 0.625, 0.6111, 0.625, 0.5833, 0.625, 0.6103, 0.625, 0.5841, 0.625, 0.5833, 0.625, 0.6111, 0.625, 0.61, 0.625, 0.6103, 0.625, 0.6111, 0.625, 0.6111, 0.625, 0.6123, 0.625, 0.6377, 0.625, 0.6389, 0.625, 0.6111, 0.625, 0.6381, 0.625, 0.6119, 0.625, 0.6111, 0.625, 0.6389, 0.625, 0.6119, 0.625, 0.6123, 0.625, 0.6111, 0.625, 0.6111, 0.625, 0.6377, 0.625, 0.6381, 0.625, 0.6389, 0.625, 0.6389, 0.625, 0.6123, 0.625, 0.6119, 0.625, 0.6381, 0.625, 0.6377, 0.625, 0.6119, 0.625, 0.6381, 0.625, 0.6381, 0.625, 0.6119, 0.625, 0.6123, 0.625, 0.6119, 0.625, 0.6119, 0.625, 0.6123, 0.625, 0.6377, 0.625, 0.6123, 0.625, 0.6123, 0.625, 0.6377, 0.625, 0.5844, 0.625, 0.5841, 0.625, 0.6103, 0.625, 0.61, 0.625, 0.5844, 0.625, 0.5841, 0.625, 0.5841, 0.625, 0.5844, 0.625, 0.6103, 0.625, 0.61, 0.625, 0.61, 0.625, 0.6103, 0.625, 0.61, 0.625, 0.5844, 0.625, 0.5844, 0.625, 0.61, 0.625, 0.5842, 0.625, 0.6102, 0.625, 0.6105, 0.625, 0.584, 0.625, 0.6105, 0.625, 0.584, 0.625, 0.584, 0.625, 0.6105, 0.625, 0.584, 0.625, 0.5842, 0.625, 0.5842, 0.625, 0.584, 0.625, 0.6102, 0.625, 0.6105, 0.625, 0.6105, 0.625, 0.6102, 0.625, 0.6119, 0.625, 0.6381, 0.625, 0.6383, 0.625, 0.6117, 0.625, 0.6381, 0.625, 0.6383, 0.625, 0.6383, 0.625, 0.6381, 0.625, 0.6117, 0.625, 0.6119, 0.625, 0.6119, 0.625, 0.6117, 0.625, 0.6119, 0.625, 0.6381, 0.625, 0.6381, 0.625, 0.6119, 0.629, 0.5833, 0.6313, 0.5833, 0.625, 0.5833, 0.625, 0.5833, 0.75, 0.5833, 0.629, 0.5833, 0.625, 0.5833, 0.75, 0.5833, 0.6313, 0.5833, 0.75, 0.5833, 0.75, 0.5833, 0.625, 0.5833, 0.6313, 0.5833, 0.629, 0.5833, 0.625, 0.5833, 0.625, 0.5833, 0.629, 0.5833, 0.75, 0.5833, 0.75, 0.5833, 0.625, 0.5833, 0.75, 0.5833, 0.6313, 0.5833, 0.625, 0.5833, 0.75, 0.5833, 0.629, 0.5833, 0.75, 0.5833, 0.75, 0.5833, 0.6313, 0.5833, 0.629, 0.5833, 0.6313, 0.5833, 0.75, 0.5833, 0.75, 0.5833, 0.629, 0.5833, 0.75, 0.5833, 0.75, 0.5833, 0.629, 0.5833, 0.75, 0.5833, 0.629, 0.5833, 0.629, 0.5833, 0.75, 0.5833, 0.75, 0.5833, 0.6313, 0.5833, 0.6313, 0.5833, 0.75, 0.5833, 0.6313, 0.5833, 0.629, 0.5833, 0.629, 0.5833, 0.6313, 0.5833])
me_cube_004.materials.append(mat_material_002)
me_cube_004.use_mirror_vertex_groups = False
me_cube_004.update()

# ---- objects
ob_cube_003 = bpy.data.objects.new('Cube.003', me_cube_004)

# ---- transforms, parenting, visibility, modifiers, constraints
ob_cube_003.location = (-8.325, 0.0, 0.3238)
ob_cube_003.scale = (1.0, 2.0, 1.0)
ob_cube_003.lock_rotations_4d = False
ob_cube_003.empty_display_type = 'ARROWS'
ob_cube_003.lineart.crease_threshold = 0.0

# ---- collection membership
col_car_station_wagon_3.objects.link(ob_cube_003)

# ---- scene / render settings (as saved in the file)
scene.frame_start = 1; scene.frame_end = 250; scene.frame_set(0)
scene.render.engine = 'CYCLES'
scene.cycles.samples = 20
scene.cycles.sampling_pattern = 'TABULATED_SOBOL'
scene.cycles.use_light_tree = False
scene.view_settings.view_transform = 'Filmic'
bpy.context.view_layer.update()

# ---- added for rendering (the .blend has no active camera and no usable light): camera, sun
cam_auto = bpy.data.cameras.new('AutoCamera')
cam_auto.lens = 50.0
cam_auto.sensor_width = 36.0
cam_auto.clip_end = 1000.0
ob_auto_camera = bpy.data.objects.new('AutoCamera', cam_auto)
scene.collection.objects.link(ob_auto_camera)
ob_auto_camera.location = (-3.18071, -6.16805, 5.41638)
ob_auto_camera.rotation_euler = (1.09748, -7.21219e-08, 0.694738)
scene.camera = ob_auto_camera
light_auto_sun = bpy.data.lights.new('AutoSun', 'SUN')
light_auto_sun.energy = 3.0
light_auto_sun.angle = 0.0523599
ob_auto_sun = bpy.data.objects.new('AutoSun', light_auto_sun)
scene.collection.objects.link(ob_auto_sun)
ob_auto_sun.rotation_euler = (0.872665, 0.174533, 0.523599)
bpy.context.view_layer.update()
